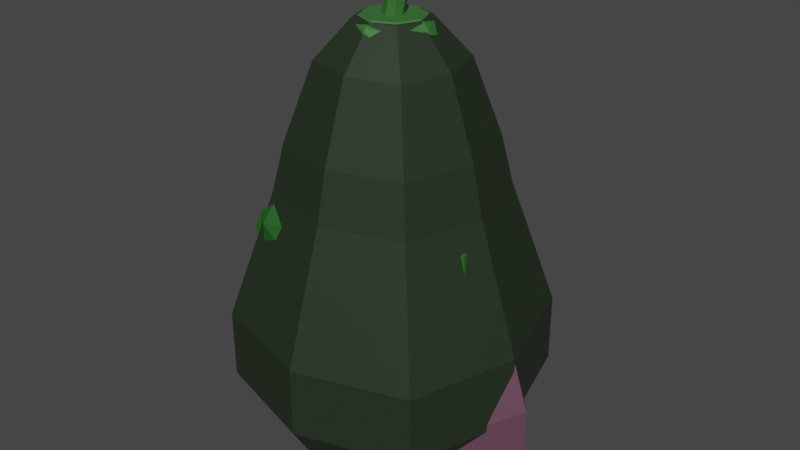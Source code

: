 # Source: Various_Veggies.blend  (saved by Blender 2.80.75; exported with 4.5.12 LTS)
import bpy
from mathutils import Matrix  # noqa: F401  (used for matrix-valued properties, if any)

bpy.ops.wm.read_factory_settings(use_empty=True)
scene = bpy.context.scene
scene.name = 'Scene'

# ---- collections
col_collection = bpy.data.collections.new('Collection'); scene.collection.children.link(col_collection)

# ---- materials (node trees are filled in below, after node groups)
mat_material_001 = bpy.data.materials.new('Material.001')
mat_material_001.use_transparent_shadow = False
mat_material_002 = bpy.data.materials.new('Material.002')
mat_material_002.use_transparent_shadow = False
mat_material_003 = bpy.data.materials.new('Material.003')
mat_material_003.use_transparent_shadow = False
mat_material_004 = bpy.data.materials.new('Material.004')
mat_material_004.use_transparent_shadow = False
mat_material_006 = bpy.data.materials.new('Material.006')
mat_material_006.use_transparent_shadow = False
mat_material_005 = bpy.data.materials.new('Material.005')
mat_material_005.use_transparent_shadow = False
mat_material_007 = bpy.data.materials.new('Material.007')
mat_material_007.use_transparent_shadow = False
mat_material_008 = bpy.data.materials.new('Material.008')
mat_material_008.use_transparent_shadow = False
mat_material_009 = bpy.data.materials.new('Material.009')
mat_material_009.use_transparent_shadow = False
mat_material_010 = bpy.data.materials.new('Material.010')
mat_material_010.use_transparent_shadow = False

# ---- material node trees
mat_material_001.use_nodes = True; mat_material_001.node_tree.nodes.clear()
_N = mat_material_001.node_tree.nodes; _L = mat_material_001.node_tree.links
n0 = _N.new('ShaderNodeOutputMaterial'); n0.name = 'Material Output'; n0.location = (300, 300)
n1 = _N.new('ShaderNodeBsdfPrincipled'); n1.name = 'Principled BSDF'; n1.location = (10, 300)
n1.distribution = 'GGX'
n1.subsurface_method = 'BURLEY'
n1.inputs[0].default_value = (0.1195, 0.05127, 0.08228, 1.0)
n1.inputs[3].default_value = 1.45
n1.inputs[27].default_value = (0.0, 0.0, 0.0, 1.0)
n1.inputs[28].default_value = 1.0
_L.new(n1.outputs[0], n0.inputs[0])
n0.is_active_output = True
mat_material_002.use_nodes = True; mat_material_002.node_tree.nodes.clear()
_N = mat_material_002.node_tree.nodes; _L = mat_material_002.node_tree.links
n0 = _N.new('ShaderNodeOutputMaterial'); n0.name = 'Material Output'; n0.location = (300, 300)
n1 = _N.new('ShaderNodeBsdfPrincipled'); n1.name = 'Principled BSDF'; n1.location = (10, 300)
n1.distribution = 'GGX'
n1.subsurface_method = 'BURLEY'
n1.inputs[0].default_value = (0.04137, 0.1626, 0.03514, 1.0)
n1.inputs[3].default_value = 1.45
n1.inputs[27].default_value = (0.0, 0.0, 0.0, 1.0)
n1.inputs[28].default_value = 1.0
_L.new(n1.outputs[0], n0.inputs[0])
n0.is_active_output = True
mat_material_003.use_nodes = True; mat_material_003.node_tree.nodes.clear()
_N = mat_material_003.node_tree.nodes; _L = mat_material_003.node_tree.links
n0 = _N.new('ShaderNodeOutputMaterial'); n0.name = 'Material Output'; n0.location = (300, 300)
n1 = _N.new('ShaderNodeBsdfPrincipled'); n1.name = 'Principled BSDF'; n1.location = (10, 300)
n1.distribution = 'GGX'
n1.subsurface_method = 'BURLEY'
n1.inputs[0].default_value = (0.8, 0.01197, 0.0, 1.0)
n1.inputs[3].default_value = 1.45
n1.inputs[27].default_value = (0.0, 0.0, 0.0, 1.0)
n1.inputs[28].default_value = 1.0
_L.new(n1.outputs[0], n0.inputs[0])
n0.is_active_output = True
mat_material_004.use_nodes = True; mat_material_004.node_tree.nodes.clear()
_N = mat_material_004.node_tree.nodes; _L = mat_material_004.node_tree.links
n0 = _N.new('ShaderNodeOutputMaterial'); n0.name = 'Material Output'; n0.location = (300, 300)
n1 = _N.new('ShaderNodeBsdfPrincipled'); n1.name = 'Principled BSDF'; n1.location = (10, 300)
n1.distribution = 'GGX'
n1.subsurface_method = 'BURLEY'
n1.inputs[0].default_value = (0.03137, 0.2203, 0.005286, 1.0)
n1.inputs[3].default_value = 1.45
n1.inputs[27].default_value = (0.0, 0.0, 0.0, 1.0)
n1.inputs[28].default_value = 1.0
_L.new(n1.outputs[0], n0.inputs[0])
n0.is_active_output = True
mat_material_006.use_nodes = True; mat_material_006.node_tree.nodes.clear()
_N = mat_material_006.node_tree.nodes; _L = mat_material_006.node_tree.links
n0 = _N.new('ShaderNodeOutputMaterial'); n0.name = 'Material Output'; n0.location = (300, 300)
n1 = _N.new('ShaderNodeBsdfPrincipled'); n1.name = 'Principled BSDF'; n1.location = (10, 300)
n1.distribution = 'GGX'
n1.subsurface_method = 'BURLEY'
n1.inputs[0].default_value = (0.8, 0.7567, 0.002134, 1.0)
n1.inputs[3].default_value = 1.45
n1.inputs[27].default_value = (0.0, 0.0, 0.0, 1.0)
n1.inputs[28].default_value = 1.0
_L.new(n1.outputs[0], n0.inputs[0])
n0.is_active_output = True
mat_material_005.use_nodes = True; mat_material_005.node_tree.nodes.clear()
_N = mat_material_005.node_tree.nodes; _L = mat_material_005.node_tree.links
n0 = _N.new('ShaderNodeOutputMaterial'); n0.name = 'Material Output'; n0.location = (300, 300)
n1 = _N.new('ShaderNodeBsdfPrincipled'); n1.name = 'Principled BSDF'; n1.location = (10, 300)
n1.distribution = 'GGX'
n1.subsurface_method = 'BURLEY'
n1.inputs[0].default_value = (0.03137, 0.2203, 0.005286, 1.0)
n1.inputs[3].default_value = 1.45
n1.inputs[27].default_value = (0.0, 0.0, 0.0, 1.0)
n1.inputs[28].default_value = 1.0
_L.new(n1.outputs[0], n0.inputs[0])
n0.is_active_output = True
mat_material_007.use_nodes = True; mat_material_007.node_tree.nodes.clear()
_N = mat_material_007.node_tree.nodes; _L = mat_material_007.node_tree.links
n0 = _N.new('ShaderNodeOutputMaterial'); n0.name = 'Material Output'; n0.location = (300, 300)
n1 = _N.new('ShaderNodeBsdfPrincipled'); n1.name = 'Principled BSDF'; n1.location = (10, 300)
n1.distribution = 'GGX'
n1.subsurface_method = 'BURLEY'
n1.inputs[0].default_value = (0.1217, 0.448, 0.02115, 1.0)
n1.inputs[3].default_value = 1.45
n1.inputs[27].default_value = (0.0, 0.0, 0.0, 1.0)
n1.inputs[28].default_value = 1.0
_L.new(n1.outputs[0], n0.inputs[0])
n0.is_active_output = True
mat_material_008.use_nodes = True; mat_material_008.node_tree.nodes.clear()
_N = mat_material_008.node_tree.nodes; _L = mat_material_008.node_tree.links
n0 = _N.new('ShaderNodeOutputMaterial'); n0.name = 'Material Output'; n0.location = (300, 300)
n1 = _N.new('ShaderNodeBsdfPrincipled'); n1.name = 'Principled BSDF'; n1.location = (10, 300)
n1.distribution = 'GGX'
n1.subsurface_method = 'BURLEY'
n1.inputs[0].default_value = (0.03137, 0.2203, 0.005286, 1.0)
n1.inputs[3].default_value = 1.45
n1.inputs[27].default_value = (0.0, 0.0, 0.0, 1.0)
n1.inputs[28].default_value = 1.0
_L.new(n1.outputs[0], n0.inputs[0])
n0.is_active_output = True
mat_material_009.use_nodes = True; mat_material_009.node_tree.nodes.clear()
_N = mat_material_009.node_tree.nodes; _L = mat_material_009.node_tree.links
n0 = _N.new('ShaderNodeOutputMaterial'); n0.name = 'Material Output'; n0.location = (300, 300)
n1 = _N.new('ShaderNodeBsdfPrincipled'); n1.name = 'Principled BSDF'; n1.location = (10, 300)
n1.distribution = 'GGX'
n1.subsurface_method = 'BURLEY'
n1.inputs[0].default_value = (0.02615, 0.1107, 0.0239, 1.0)
n1.inputs[2].default_value = 1.0
n1.inputs[3].default_value = 1.45
n1.inputs[13].default_value = 0.0
n1.inputs[27].default_value = (0.0, 0.0, 0.0, 1.0)
n1.inputs[28].default_value = 1.0
_L.new(n1.outputs[0], n0.inputs[0])
n0.is_active_output = True
mat_material_010.use_nodes = True; mat_material_010.node_tree.nodes.clear()
_N = mat_material_010.node_tree.nodes; _L = mat_material_010.node_tree.links
n0 = _N.new('ShaderNodeOutputMaterial'); n0.name = 'Material Output'; n0.location = (300, 300)
n1 = _N.new('ShaderNodeBsdfPrincipled'); n1.name = 'Principled BSDF'; n1.location = (10, 300)
n1.distribution = 'GGX'
n1.subsurface_method = 'BURLEY'
n1.inputs[0].default_value = (0.01759, 0.03106, 0.0151, 1.0)
n1.inputs[3].default_value = 1.45
n1.inputs[27].default_value = (0.0, 0.0, 0.0, 1.0)
n1.inputs[28].default_value = 1.0
_L.new(n1.outputs[0], n0.inputs[0])
n0.is_active_output = True

# ---- world
world_world = bpy.data.worlds.new('World'); scene.world = world_world
world_world.use_nodes = True; world_world.node_tree.nodes.clear()
_N = world_world.node_tree.nodes; _L = world_world.node_tree.links
n0 = _N.new('ShaderNodeOutputWorld'); n0.name = 'World Output'; n0.location = (300, 300)
n1 = _N.new('ShaderNodeBackground'); n1.name = 'Background'; n1.location = (10, 300)
n1.inputs[0].default_value = (0.05088, 0.05088, 0.05088, 1.0)
_L.new(n1.outputs[0], n0.inputs[0])
n0.is_active_output = True
world_world.color = (0.05088, 0.05088, 0.05088)
world_world.use_sun_shadow = False
world_world.sun_shadow_jitter_overblur = 0.0

# ---- meshes
me_cylinder = bpy.data.meshes.new('Cylinder')
me_cylinder.from_pydata([(0.7057, 0.4441, -1.175), (9.632e-09, 0.1225, 3.947), (1.033, 0.3085, -1.175), (0.0866, 0.0866, 3.947), (1.161, -1.776e-08, -1.175), (0.1225, -1.518e-08, 3.947), (1.033, -0.3085, -1.175), (0.0866, -0.0866, 3.947), (0.7057, -0.4441, -1.175), (-1.347e-08, -0.1225, 3.947), (0.1048, -0.2884, -1.175), (-0.0866, -0.0866, 3.947), (-0.01467, 8.534e-09, -1.175), (-0.1225, 4.14e-09, 3.947), (0.1048, 0.2884, -1.175), (-0.0866, 0.0866, 3.947), (-2.637e-09, 0.6461, 3.272), (0.4568, 0.4568, 3.457), (0.6461, -2.824e-08, 3.173), (0.4568, -0.4568, 3.457), (-5.912e-08, -0.6461, 3.158), (-0.4568, -0.4568, 3.457), (-0.6461, 7.704e-09, 3.253), (-0.4568, 0.4568, 3.457), (0.8819, 1.06, 0.1893), (1.669, -5.636e-08, 0.4771), (0.8819, -1.039, 0.1893), (-1.072e-07, -1.247, 0.1893), (-0.8819, -0.8819, 0.1893), (-1.247, 1.303e-08, 0.1893), (-0.8819, 0.8819, 0.1893), (1.842e-09, 1.247, 0.1893), (0.0, 1.0, 1.392), (0.7071, 0.7071, 0.9972), (1.027, -4.371e-08, 1.213), (0.7071, -0.7071, 1.016), (-8.742e-08, -1.0, 1.392), (-0.7071, -0.7071, 1.392), (-1.0, 1.192e-08, 1.392), (-0.7071, 0.7071, 1.392), (-1.225e-09, 0.8356, 2.562), (0.5909, 0.5909, 2.562), (0.8356, -3.653e-08, 2.562), (0.5909, -0.5909, 2.562), (-7.428e-08, -0.8356, 2.562), (-0.5909, -0.5909, 2.562), (-0.8356, 9.965e-09, 2.562), (-0.5909, 0.5909, 2.562), (1.082, 1.022, -0.4053), (1.859, -5.42e-08, -0.1175), (1.082, -1.013, -0.4053), (0.224, -1.214, -0.4053), (-0.6344, -0.8584, -0.4053), (-0.9899, 1.334e-08, -0.4053), (-0.6344, 0.8584, -0.4053), (0.224, 1.214, -0.4053), (0.3154, 0.3154, 3.875), (-1.127e-08, 0.446, 3.875), (-6.919e-09, 0.7449, 3.276), (0.446, -1.518e-08, 3.875), (0.3154, -0.3154, 3.875), (-4.589e-08, -0.446, 3.875), (-0.3154, -0.3154, 3.875), (-0.446, 4.14e-09, 3.875), (-0.3154, 0.3154, 3.875), (0.5267, 0.5267, 3.462), (0.7449, -3.109e-08, 3.178), (0.5267, -0.5267, 3.462), (-6.768e-08, -0.7449, 3.163), (-0.5267, -0.5267, 3.462), (-0.7449, 7.704e-09, 3.258), (-0.5267, 0.5267, 3.462), (0.2455, 0.2455, 3.947), (-4.864e-09, 0.3472, 3.947), (0.3472, -1.518e-08, 3.947), (0.2455, -0.2455, 3.947), (-3.521e-08, -0.3472, 3.947), (-0.2455, -0.2455, 3.947), (-0.3472, 4.14e-09, 3.947), (-0.2455, 0.2455, 3.947), (0.0866, 0.0866, 4.338), (9.632e-09, 0.1225, 4.338), (0.1225, -1.518e-08, 4.338), (0.0866, -0.0866, 4.338), (-1.347e-08, -0.1225, 4.338), (-0.0866, -0.0866, 4.338), (-0.1225, 4.14e-09, 4.338), (-0.0866, 0.0866, 4.338), (-0.08198, 4.14e-09, 4.142), (-0.04611, 0.0866, 4.142), (0.0405, -0.1225, 4.142), (-0.04611, -0.0866, 4.142), (0.163, -1.518e-08, 4.142), (0.1271, -0.0866, 4.142), (0.0405, 0.1225, 4.142), (0.1271, 0.0866, 4.142), (0.7246, 0.7157, -1.0), (1.231, 0.506, -1.0), (1.862, -3.128e-08, -0.7122), (1.231, -0.506, -1.0), (0.7246, -0.7157, -1.0), (-0.08447, -0.506, -1.0), (-0.2941, 8.534e-09, -1.0), (-0.08447, 0.506, -1.0), (0.5798, -1.838e-08, -1.274), (-9.935e-09, 3.071e-09, 4.408)], [], [(23, 22, 70, 71), (16, 23, 71, 58), (77, 78, 63, 62), (17, 16, 58, 65), (73, 72, 56, 57), (18, 17, 65, 66), (89, 88, 86, 87), (79, 73, 57, 64), (74, 75, 60, 59), (80, 81, 105), (47, 23, 16, 40), (46, 22, 23, 47), (45, 21, 22, 46), (44, 20, 21, 45), (43, 19, 20, 44), (42, 18, 19, 43), (41, 17, 18, 42), (40, 16, 17, 41), (55, 31, 24, 48), (48, 24, 25, 49), (49, 25, 26, 50), (50, 26, 27, 51), (51, 27, 28, 52), (52, 28, 29, 53), (53, 29, 30, 54), (54, 30, 31, 55), (31, 32, 33, 24), (24, 33, 25), (25, 35, 26), (26, 35, 36, 27), (27, 36, 37, 28), (28, 37, 38, 29), (29, 38, 39, 30), (30, 39, 32, 31), (32, 40, 41, 33), (33, 41, 42, 34), (34, 42, 43, 35), (35, 43, 44, 36), (36, 44, 45, 37), (37, 45, 46, 38), (38, 46, 47, 39), (39, 47, 40, 32), (103, 54, 55, 96), (102, 53, 54, 103), (101, 52, 53, 102), (100, 51, 52, 101), (99, 50, 51, 100), (98, 49, 50, 99), (97, 48, 49, 98), (96, 55, 48, 97), (58, 57, 56, 65), (65, 56, 59, 66), (66, 59, 60, 67), (67, 60, 61, 68), (68, 61, 62, 69), (69, 62, 63, 70), (70, 63, 64, 71), (71, 64, 57, 58), (75, 76, 61, 60), (22, 21, 69, 70), (72, 74, 59, 56), (78, 79, 64, 63), (21, 20, 68, 69), (20, 19, 67, 68), (76, 77, 62, 61), (19, 18, 66, 67), (1, 3, 72, 73), (3, 5, 74, 72), (5, 7, 75, 74), (7, 9, 76, 75), (9, 11, 77, 76), (11, 13, 78, 77), (13, 15, 79, 78), (15, 1, 73, 79), (91, 90, 84, 85), (93, 92, 82, 83), (95, 94, 81, 80), (94, 89, 87, 81), (88, 91, 85, 86), (90, 93, 83, 84), (92, 95, 80, 82), (5, 3, 95, 92), (9, 7, 93, 90), (13, 11, 91, 88), (1, 15, 89, 94), (3, 1, 94, 95), (7, 5, 92, 93), (11, 9, 90, 91), (15, 13, 88, 89), (2, 0, 96, 97), (4, 2, 97, 98), (6, 4, 98, 99), (8, 6, 99, 100), (10, 8, 100, 101), (12, 10, 101, 102), (14, 12, 102, 103), (0, 14, 103, 96), (35, 25, 34), (25, 33, 34), (0, 2, 104), (2, 4, 104), (4, 6, 104), (6, 8, 104), (8, 10, 104), (10, 12, 104), (12, 14, 104), (14, 0, 104), (81, 87, 105), (87, 86, 105), (86, 85, 105), (85, 84, 105), (84, 83, 105), (83, 82, 105), (82, 80, 105)])
me_cylinder.polygons.foreach_set('material_index', [1, 1, 1, 1, 1, 1, 1, 1, 1, 1, 0, 0, 0, 0, 0, 0, 0, 0, 0, 0, 0, 0, 0, 0, 0, 0, 0, 0, 0, 0, 0, 0, 0, 0, 0, 0, 0, 0, 0, 0, 0, 0, 0, 0, 0, 0, 0, 0, 0, 0, 1, 1, 1, 1, 1, 1, 1, 1, 1, 1, 1, 1, 1, 1, 1, 1, 1, 1, 1, 1, 1, 1, 1, 1, 1, 1, 1, 1, 1, 1, 1, 1, 1, 1, 1, 1, 1, 1, 1, 0, 0, 0, 0, 0, 0, 0, 0, 0, 0, 0, 0, 0, 0, 0, 0, 0, 0, 1, 1, 1, 1, 1, 1, 1])
_uv = me_cylinder.uv_layers.new(name='UVMap')
_uv.uv.foreach_set('vector', [0.125, 0.9576, 0.25, 0.9576, 0.25, 0.9576, 0.125, 0.9576, 0.0, 0.9576, 0.125, 0.9576, 0.125, 0.9576, 0.0, 0.9576, 0.08029, 0.08029, 0.01, 0.25, 0.01, 0.25, 0.08029, 0.08029, 0.875, 0.9576, 1.0, 0.9576, 1.0, 0.9576, 0.875, 0.9576, 0.25, 0.49, 0.4197, 0.4197, 0.4197, 0.4197, 0.25, 0.49, 0.75, 0.9576, 0.875, 0.9576, 0.875, 0.9576, 0.75, 0.9576, 0.1901, 0.3099, 0.1653, 0.25, 0.1653, 0.25, 0.1901, 0.3099, 0.08029, 0.4197, 0.25, 0.49, 0.25, 0.49, 0.08029, 0.4197, 0.49, 0.25, 0.4197, 0.08029, 0.4197, 0.08029, 0.49, 0.25, 0.3099, 0.3099, 0.25, 0.3347, 0.25, 0.25, 0.125, 0.8657, 0.125, 0.9576, 0.0, 0.9576, 0.0, 0.8657, 0.25, 0.8657, 0.25, 0.9576, 0.125, 0.9576, 0.125, 0.8657, 0.375, 0.8657, 0.375, 0.9576, 0.25, 0.9576, 0.25, 0.8657, 0.5, 0.8657, 0.5, 0.9576, 0.375, 0.9576, 0.375, 0.8657, 0.625, 0.8657, 0.625, 0.9576, 0.5, 0.9576, 0.5, 0.8657, 0.75, 0.8657, 0.75, 0.9576, 0.625, 0.9576, 0.625, 0.8657, 0.875, 0.8657, 0.875, 0.9576, 0.75, 0.9576, 0.75, 0.8657, 1.0, 0.8657, 1.0, 0.9576, 0.875, 0.9576, 0.875, 0.8657, 1.0, 0.5611, 1.0, 0.6221, 0.875, 0.6221, 0.875, 0.5611, 0.875, 0.5611, 0.875, 0.6221, 0.75, 0.6221, 0.75, 0.5611, 0.75, 0.5611, 0.75, 0.6221, 0.625, 0.6221, 0.625, 0.5611, 0.625, 0.5611, 0.625, 0.6221, 0.5, 0.6221, 0.5, 0.5611, 0.5, 0.5611, 0.5, 0.6221, 0.375, 0.6221, 0.375, 0.5611, 0.375, 0.5611, 0.375, 0.6221, 0.25, 0.6221, 0.25, 0.5611, 0.25, 0.5611, 0.25, 0.6221, 0.125, 0.6221, 0.125, 0.5611, 0.125, 0.5611, 0.125, 0.6221, 0.0, 0.6221, 0.0, 0.5611, 1.0, 0.6221, 1.0, 0.7455, 0.875, 0.7455, 0.875, 0.6221, 0.875, 0.6221, 0.875, 0.7455, 0.75, 0.6221, 0.75, 0.6221, 0.625, 0.7455, 0.625, 0.6221, 0.625, 0.6221, 0.625, 0.7455, 0.5, 0.7455, 0.5, 0.6221, 0.5, 0.6221, 0.5, 0.7455, 0.375, 0.7455, 0.375, 0.6221, 0.375, 0.6221, 0.375, 0.7455, 0.25, 0.7455, 0.25, 0.6221, 0.25, 0.6221, 0.25, 0.7455, 0.125, 0.7455, 0.125, 0.6221, 0.125, 0.6221, 0.125, 0.7455, 0.0, 0.7455, 0.0, 0.6221, 1.0, 0.7455, 1.0, 0.8657, 0.875, 0.8657, 0.875, 0.7455, 0.875, 0.7455, 0.875, 0.8657, 0.75, 0.8657, 0.75, 0.7455, 0.75, 0.7455, 0.75, 0.8657, 0.625, 0.8657, 0.625, 0.7455, 0.625, 0.7455, 0.625, 0.8657, 0.5, 0.8657, 0.5, 0.7455, 0.5, 0.7455, 0.5, 0.8657, 0.375, 0.8657, 0.375, 0.7455, 0.375, 0.7455, 0.375, 0.8657, 0.25, 0.8657, 0.25, 0.7455, 0.25, 0.7455, 0.25, 0.8657, 0.125, 0.8657, 0.125, 0.7455, 0.125, 0.7455, 0.125, 0.8657, 0.0, 0.8657, 0.0, 0.7455, 0.125, 0.5, 0.125, 0.5611, 0.0, 0.5611, 0.0, 0.5, 0.25, 0.5, 0.25, 0.5611, 0.125, 0.5611, 0.125, 0.5, 0.375, 0.5, 0.375, 0.5611, 0.25, 0.5611, 0.25, 0.5, 0.5, 0.5, 0.5, 0.5611, 0.375, 0.5611, 0.375, 0.5, 0.625, 0.5, 0.625, 0.5611, 0.5, 0.5611, 0.5, 0.5, 0.75, 0.5, 0.75, 0.5611, 0.625, 0.5611, 0.625, 0.5, 0.875, 0.5, 0.875, 0.5611, 0.75, 0.5611, 0.75, 0.5, 1.0, 0.5, 1.0, 0.5611, 0.875, 0.5611, 0.875, 0.5, 1.0, 0.9576, 1.0, 1.0, 0.875, 1.0, 0.875, 0.9576, 0.875, 0.9576, 0.875, 1.0, 0.75, 1.0, 0.75, 0.9576, 0.75, 0.9576, 0.75, 1.0, 0.625, 1.0, 0.625, 0.9576, 0.625, 0.9576, 0.625, 1.0, 0.5, 1.0, 0.5, 0.9576, 0.5, 0.9576, 0.5, 1.0, 0.375, 1.0, 0.375, 0.9576, 0.375, 0.9576, 0.375, 1.0, 0.25, 1.0, 0.25, 0.9576, 0.25, 0.9576, 0.25, 1.0, 0.125, 1.0, 0.125, 0.9576, 0.125, 0.9576, 0.125, 1.0, 0.0, 1.0, 0.0, 0.9576, 0.4197, 0.08029, 0.25, 0.01, 0.25, 0.01, 0.4197, 0.08029, 0.25, 0.9576, 0.375, 0.9576, 0.375, 0.9576, 0.25, 0.9576, 0.4197, 0.4197, 0.49, 0.25, 0.49, 0.25, 0.4197, 0.4197, 0.01, 0.25, 0.08029, 0.4197, 0.08029, 0.4197, 0.01, 0.25, 0.375, 0.9576, 0.5, 0.9576, 0.5, 0.9576, 0.375, 0.9576, 0.5, 0.9576, 0.625, 0.9576, 0.625, 0.9576, 0.5, 0.9576, 0.25, 0.01, 0.08029, 0.08029, 0.08029, 0.08029, 0.25, 0.01, 0.625, 0.9576, 0.75, 0.9576, 0.75, 0.9576, 0.625, 0.9576, 0.25, 0.3347, 0.3099, 0.3099, 0.4197, 0.4197, 0.25, 0.49, 0.3099, 0.3099, 0.3347, 0.25, 0.49, 0.25, 0.4197, 0.4197, 0.3347, 0.25, 0.3099, 0.1901, 0.4197, 0.08029, 0.49, 0.25, 0.3099, 0.1901, 0.25, 0.1653, 0.25, 0.01, 0.4197, 0.08029, 0.25, 0.1653, 0.1901, 0.1901, 0.08029, 0.08029, 0.25, 0.01, 0.1901, 0.1901, 0.1653, 0.25, 0.01, 0.25, 0.08029, 0.08029, 0.1653, 0.25, 0.1901, 0.3099, 0.08029, 0.4197, 0.01, 0.25, 0.1901, 0.3099, 0.25, 0.3347, 0.25, 0.49, 0.08029, 0.4197, 0.1901, 0.1901, 0.25, 0.1653, 0.25, 0.1653, 0.1901, 0.1901, 0.3099, 0.1901, 0.3347, 0.25, 0.3347, 0.25, 0.3099, 0.1901, 0.3099, 0.3099, 0.25, 0.3347, 0.25, 0.3347, 0.3099, 0.3099, 0.25, 0.3347, 0.1901, 0.3099, 0.1901, 0.3099, 0.25, 0.3347, 0.1653, 0.25, 0.1901, 0.1901, 0.1901, 0.1901, 0.1653, 0.25, 0.25, 0.1653, 0.3099, 0.1901, 0.3099, 0.1901, 0.25, 0.1653, 0.3347, 0.25, 0.3099, 0.3099, 0.3099, 0.3099, 0.3347, 0.25, 0.3347, 0.25, 0.3099, 0.3099, 0.3099, 0.3099, 0.3347, 0.25, 0.25, 0.1653, 0.3099, 0.1901, 0.3099, 0.1901, 0.25, 0.1653, 0.1653, 0.25, 0.1901, 0.1901, 0.1901, 0.1901, 0.1653, 0.25, 0.25, 0.3347, 0.1901, 0.3099, 0.1901, 0.3099, 0.25, 0.3347, 0.3099, 0.3099, 0.25, 0.3347, 0.25, 0.3347, 0.3099, 0.3099, 0.3099, 0.1901, 0.3347, 0.25, 0.3347, 0.25, 0.3099, 0.1901, 0.1901, 0.1901, 0.25, 0.1653, 0.25, 0.1653, 0.1901, 0.1901, 0.1901, 0.3099, 0.1653, 0.25, 0.1653, 0.25, 0.1901, 0.3099, 0.8625, 0.3534, 0.763, 0.3989, 0.75, 0.49, 0.9197, 0.4197, 0.9041, 0.25, 0.8625, 0.3534, 0.9197, 0.4197, 0.99, 0.25, 0.8625, 0.1466, 0.9041, 0.25, 0.99, 0.25, 0.9197, 0.08029, 0.763, 0.1011, 0.8625, 0.1466, 0.9197, 0.08029, 0.75, 0.01, 0.62, 0.1533, 0.763, 0.1011, 0.75, 0.01, 0.5803, 0.08029, 0.5875, 0.25, 0.62, 0.1533, 0.5803, 0.08029, 0.51, 0.25, 0.62, 0.3467, 0.5875, 0.25, 0.51, 0.25, 0.5803, 0.4197, 0.763, 0.3989, 0.62, 0.3467, 0.5803, 0.4197, 0.75, 0.49, 0.625, 0.7455, 0.75, 0.6221, 0.75, 0.7455, 0.75, 0.6221, 0.875, 0.7455, 0.75, 0.7455, 0.763, 0.3989, 0.8625, 0.3534, 0.7395, 0.25, 0.8625, 0.3534, 0.9041, 0.25, 0.7395, 0.25, 0.9041, 0.25, 0.8625, 0.1466, 0.7395, 0.25, 0.8625, 0.1466, 0.763, 0.1011, 0.7395, 0.25, 0.763, 0.1011, 0.62, 0.1533, 0.7395, 0.25, 0.62, 0.1533, 0.5875, 0.25, 0.7395, 0.25, 0.5875, 0.25, 0.62, 0.3467, 0.7395, 0.25, 0.62, 0.3467, 0.763, 0.3989, 0.7395, 0.25, 0.25, 0.3347, 0.1901, 0.3099, 0.25, 0.25, 0.1901, 0.3099, 0.1653, 0.25, 0.25, 0.25, 0.1653, 0.25, 0.1901, 0.1901, 0.25, 0.25, 0.1901, 0.1901, 0.25, 0.1653, 0.25, 0.25, 0.25, 0.1653, 0.3099, 0.1901, 0.25, 0.25, 0.3099, 0.1901, 0.3347, 0.25, 0.25, 0.25, 0.3347, 0.25, 0.3099, 0.3099, 0.25, 0.25])
me_cylinder.materials.append(mat_material_001)
me_cylinder.materials.append(mat_material_002)
me_cylinder.use_remesh_fix_poles = True
me_cylinder.use_remesh_preserve_attributes = False
me_cylinder.use_mirror_vertex_groups = False
me_cylinder.update()
me_cube_001 = bpy.data.meshes.new('Cube.001')
me_cube_001.from_pydata([(-0.5764, -0.5225, -1.0), (-0.5513, 0.5312, -1.0), (0.5306, -0.5381, -1.0), (0.5292, 0.5878, -1.0), (-0.768, 0.0, -0.768), (-0.9342, -0.8967, 0.0), (-0.9806, 0.8599, 0.0), (0.0, 0.768, -0.768), (0.8516, 1.006, 0.0), (0.768, 0.0, -0.768), (0.8583, -0.9049, 0.0), (0.0, -0.768, -0.768), (0.0005792, 0.1813, 2.007), (0.0, 0.0, -0.5026), (0.0, -1.015, 0.0), (1.015, 0.0, 0.0), (0.0, 1.015, 0.0), (-1.005, -5.163e-07, 0.0), (-0.6347, -0.319, -1.0), (-0.9086, -0.9506, 0.574), (-0.8689, 0.8386, -0.5001), (-0.3171, 0.6338, -1.0), (0.8325, 0.9276, -0.5), (0.6356, 0.3162, -1.0), (0.835, -0.8454, -0.5002), (0.3181, -0.6365, -1.0), (-0.5513, 0.2136, -1.0), (-0.9086, -0.8207, -0.5002), (-1.09, 0.8386, 0.5705), (0.3181, 0.6338, -1.0), (0.8325, 1.072, 0.5744), (0.6356, -0.319, -1.0), (0.835, -0.9364, 0.6066), (-0.3171, -0.6365, -1.0), (-0.0003881, -0.2263, 1.098), (0.0, 0.3691, 1.34), (0.2413, 0.0004176, 1.098), (-0.3901, 0.0, 1.296), (0.0, -0.3691, -0.7382), (0.0, 0.3691, -0.7382), (-0.3691, 0.0, -0.7382), (0.3691, 0.0, -0.7382), (-0.5847, -1.192, 0.0), (0.5847, -1.189, 0.0), (0.0, -0.9262, -0.4631), (0.0, -1.043, 0.496), (1.169, -0.6031, 0.0), (1.169, 0.608, 0.0), (0.9262, 0.0, -0.4631), (1.097, -0.002732, 0.4804), (0.5847, 1.207, 0.0), (-0.6292, 1.169, 0.0), (0.0, 0.9262, -0.4631), (-0.005894, 1.07, 0.4892), (-1.221, 0.5847, 0.0), (-1.169, -0.6191, 0.0), (-0.9262, 0.0, -0.4631), (-1.132, -0.007358, 0.4723), (-1.061, -0.6276, 0.6102), (-1.061, -0.5307, -0.5307), (-1.061, 0.5307, -0.5307), (-0.6723, 1.061, 0.6083), (-0.5307, 1.061, -0.5307), (0.5307, 1.061, -0.5307), (1.061, 0.6115, 0.6194), (1.061, 0.5307, -0.5307), (1.061, -0.5307, -0.5307), (0.5307, -1.124, 0.6072), (0.5307, -1.061, -0.5307), (-0.5307, -1.061, -0.5307), (0.3181, 0.3162, -1.0), (-0.3171, 0.3162, -1.0), (-0.3171, -0.319, -1.0), (-0.1696, 0.164, 1.098), (0.1636, 0.1667, 1.098), (0.1635, -0.1658, 1.098), (-0.1637, -0.1661, 1.098), (0.3181, -0.319, -1.0), (-0.5307, -1.136, 0.5998), (1.061, -0.5912, 0.6196), (0.5307, 1.168, 0.6073), (-1.216, 0.5307, 0.5908), (-0.5294, 0.5, 1.472), (-0.2493, 0.001453, 1.098), (0.0005379, 0.2371, 1.098), (0.5, 0.5117, 1.376), (0.3691, 0.0, 1.329), (0.5, -0.515, 1.295), (0.0, -0.3691, 1.35), (-0.5, -0.5144, 1.392), (-0.1299, 0.2368, 1.509), (-0.3797, 0.001185, 1.509), (-0.1308, -0.2266, 1.509), (0.1108, 0.0001495, 1.509), (-0.3, 0.1638, 1.509), (0.03322, 0.1664, 1.509), (0.0331, -0.1661, 1.509), (-0.2941, -0.1664, 1.509), (-0.1908, 0.0008181, 2.007), (-0.00013, -0.1737, 2.007), (0.185, 2.487e-05, 2.007), (-0.1297, 0.1253, 2.007), (0.1255, 0.1274, 2.007), (0.1254, -0.1273, 2.007), (-0.1252, -0.1275, 2.007), (0.1334, 0.1579, 2.297), (0.1331, -0.0003582, 2.308), (-0.03326, 0.0006115, 2.297), (0.1328, -0.1514, 2.297), (0.2941, -7.954e-05, 2.297), (0.01994, 0.1091, 2.297), (0.2423, 0.1109, 2.297), (0.2422, -0.111, 2.297), (0.02384, -0.1112, 2.297), (-0.7145, -0.7316, 1.184), (-0.9084, -0.9007, 1.008), (-0.7917, 0.6745, 1.169), (-1.005, 0.8385, 1.009), (0.6792, -0.744, 1.208), (0.8348, -0.9018, 1.028), (0.6696, 0.7917, 1.198), (0.8325, 1.016, 1.004), (-0.8124, -1.275e-05, 1.32), (-1.013, -0.001886, 1.059), (0.0, 0.5442, 1.357), (-0.001556, 0.8479, 1.05), (0.5421, -5.857e-06, 1.346), (0.9854, -0.0007147, 1.053), (0.0, -0.7949, 1.287), (0.0, -1.024, 0.8981), (-1.126, 0.511, 0.9675), (-0.8462, 0.5, 1.302), (0.5109, 1.091, 0.9888), (0.5, 0.8227, 1.225), (1.023, -0.5533, 0.9795), (0.7687, -0.5235, 1.265), (-0.511, -1.071, 0.9787), (-0.5, -0.8136, 1.357), (-1.022, -0.5762, 0.9831), (-0.7682, -0.5316, 1.224), (-0.606, 1.022, 0.981), (-0.55, 0.7681, 1.349), (1.022, 0.5625, 0.9946), (0.7685, 0.524, 1.349), (0.5112, -1.065, 0.9783), (0.5, -0.8108, 1.261)], [], [(28, 117, 140, 61), (30, 121, 142, 64), (32, 119, 144, 67), (89, 139, 114, 137), (77, 31, 2, 25), (141, 116, 131, 82), (88, 89, 137, 128), (73, 83, 91, 94), (58, 138, 123, 57), (72, 38, 11, 33), (71, 39, 13, 40), (70, 23, 9, 41), (69, 42, 5, 27), (68, 43, 14, 44), (87, 88, 128, 145), (66, 46, 10, 24), (65, 47, 15, 48), (67, 144, 129, 45), (63, 50, 8, 22), (62, 51, 16, 52), (143, 85, 86, 126), (60, 54, 6, 20), (59, 55, 17, 56), (124, 141, 82, 35), (55, 58, 57, 17), (5, 19, 58, 55), (78, 136, 115, 19), (18, 59, 56, 4), (0, 27, 59, 18), (27, 5, 55, 59), (26, 60, 20, 1), (4, 56, 60, 26), (56, 17, 54, 60), (51, 61, 53, 16), (6, 28, 61, 51), (135, 87, 145, 118), (21, 62, 52, 7), (1, 20, 62, 21), (20, 6, 51, 62), (29, 63, 22, 3), (7, 52, 63, 29), (52, 16, 50, 63), (47, 64, 49, 15), (8, 30, 64, 47), (37, 122, 139, 89), (23, 65, 48, 9), (3, 22, 65, 23), (22, 8, 47, 65), (31, 66, 24, 2), (9, 48, 66, 31), (48, 15, 46, 66), (43, 67, 45, 14), (10, 32, 67, 43), (120, 133, 85, 143), (25, 68, 44, 11), (2, 24, 68, 25), (24, 10, 43, 68), (33, 69, 27, 0), (11, 44, 69, 33), (44, 14, 42, 69), (39, 70, 41, 13), (7, 29, 70, 39), (29, 3, 23, 70), (26, 71, 40, 4), (1, 21, 71, 26), (21, 7, 39, 71), (18, 72, 33, 0), (4, 40, 72, 18), (40, 13, 38, 72), (36, 74, 95, 93), (53, 125, 132, 80), (81, 130, 117, 28), (126, 86, 87, 135), (80, 132, 121, 30), (61, 140, 125, 53), (79, 134, 119, 32), (49, 127, 134, 79), (75, 36, 93, 96), (45, 129, 136, 78), (83, 76, 97, 91), (57, 123, 130, 81), (38, 77, 25, 11), (13, 41, 77, 38), (41, 9, 31, 77), (42, 78, 19, 5), (14, 45, 78, 42), (46, 79, 32, 10), (15, 49, 79, 46), (64, 142, 127, 49), (50, 80, 30, 8), (16, 53, 80, 50), (133, 124, 35, 85), (54, 81, 28, 6), (17, 57, 81, 54), (82, 131, 122, 37), (83, 73, 82, 37), (73, 84, 35, 82), (74, 36, 86, 85), (84, 74, 85, 35), (36, 75, 87, 86), (75, 34, 88, 87), (76, 83, 37, 89), (34, 76, 89, 88), (94, 91, 98, 101), (93, 95, 102, 100), (96, 93, 100, 103), (91, 97, 104, 98), (76, 34, 92, 97), (34, 75, 96, 92), (74, 84, 90, 95), (84, 73, 94, 90), (98, 104, 113, 107), (12, 101, 110, 105), (102, 12, 105, 111), (99, 103, 112, 108), (97, 92, 99, 104), (92, 96, 103, 99), (95, 90, 12, 102), (90, 94, 101, 12), (111, 105, 106, 109), (105, 110, 107, 106), (109, 106, 108, 112), (106, 107, 113, 108), (103, 100, 109, 112), (100, 102, 111, 109), (101, 98, 107, 110), (104, 99, 108, 113), (131, 116, 117, 130), (133, 120, 121, 132), (135, 118, 119, 134), (137, 114, 115, 136), (139, 122, 123, 138), (141, 124, 125, 140), (143, 126, 127, 142), (145, 128, 129, 144), (122, 131, 130, 123), (124, 133, 132, 125), (126, 135, 134, 127), (128, 137, 136, 129), (114, 139, 138, 115), (116, 141, 140, 117), (120, 143, 142, 121), (118, 145, 144, 119), (19, 115, 138, 58)])
me_cube_001.polygons.foreach_set('material_index', [0, 0, 0, 0, 0, 0, 0, 1, 0, 0, 0, 0, 0, 0, 0, 0, 0, 0, 0, 0, 0, 0, 0, 0, 0, 0, 0, 0, 0, 0, 0, 0, 0, 0, 0, 0, 0, 0, 0, 0, 0, 0, 0, 0, 0, 0, 0, 0, 0, 0, 0, 0, 0, 0, 0, 0, 0, 0, 0, 0, 0, 0, 0, 0, 0, 0, 0, 0, 0, 1, 0, 0, 0, 0, 0, 0, 0, 1, 0, 1, 0, 0, 0, 0, 0, 0, 0, 0, 0, 0, 0, 0, 0, 0, 0, 0, 0, 0, 0, 0, 0, 0, 0, 1, 1, 1, 1, 1, 1, 1, 1, 1, 1, 1, 1, 1, 1, 1, 1, 1, 1, 1, 1, 1, 1, 1, 1, 0, 0, 0, 0, 0, 0, 0, 0, 0, 0, 0, 0, 0, 0, 0, 0, 0])
_uv = me_cube_001.uv_layers.new(name='UVMap')
_uv.uv.foreach_set('vector', [0.5625, 0.25, 0.6044, 0.25, 0.6022, 0.3125, 0.5625, 0.3125, 0.5625, 0.5, 0.6042, 0.5, 0.6023, 0.5625, 0.5625, 0.5625, 0.5625, 0.75, 0.6039, 0.75, 0.6022, 0.8125, 0.5625, 0.8125, 0.8125, 0.6875, 0.846, 0.6875, 0.8425, 0.7181, 0.8125, 0.7235, 0.3125, 0.6875, 0.375, 0.6875, 0.375, 0.75, 0.3125, 0.75, 0.8125, 0.529, 0.8454, 0.5353, 0.8488, 0.5625, 0.8125, 0.5625, 0.75, 0.6875, 0.8125, 0.6875, 0.8125, 0.7235, 0.75, 0.7288, 0.7801, 0.5952, 0.8048, 0.6252, 0.8048, 0.6252, 0.7801, 0.5952, 0.5625, 0.0625, 0.6021, 0.0625, 0.6092, 0.125, 0.5625, 0.125, 0.1875, 0.6875, 0.25, 0.6875, 0.25, 0.75, 0.1875, 0.75, 0.1875, 0.5625, 0.25, 0.5625, 0.25, 0.625, 0.1875, 0.625, 0.3125, 0.5625, 0.375, 0.5625, 0.375, 0.625, 0.3125, 0.625, 0.4375, 0.9375, 0.5, 0.9375, 0.5, 1.0, 0.4375, 1.0, 0.4375, 0.8125, 0.5, 0.8125, 0.5, 0.875, 0.4375, 0.875, 0.6875, 0.6875, 0.75, 0.6875, 0.75, 0.7288, 0.6875, 0.7233, 0.4375, 0.6875, 0.5, 0.6875, 0.5, 0.75, 0.4375, 0.75, 0.4375, 0.5625, 0.5, 0.5625, 0.5, 0.625, 0.4375, 0.625, 0.5625, 0.8125, 0.6022, 0.8125, 0.6031, 0.875, 0.5625, 0.875, 0.4375, 0.4375, 0.5, 0.4375, 0.5, 0.5, 0.4375, 0.5, 0.4375, 0.3125, 0.5, 0.3125, 0.5, 0.375, 0.4375, 0.375, 0.6539, 0.5625, 0.6875, 0.5625, 0.6875, 0.625, 0.6604, 0.625, 0.4375, 0.1875, 0.5, 0.1875, 0.5, 0.25, 0.4375, 0.25, 0.4375, 0.0625, 0.5, 0.0625, 0.5, 0.125, 0.4375, 0.125, 0.75, 0.5351, 0.8125, 0.529, 0.8125, 0.5625, 0.75, 0.5625, 0.5, 0.0625, 0.5625, 0.0625, 0.5625, 0.125, 0.5, 0.125, 0.5, 0.0, 0.5625, 0.0, 0.5625, 0.0625, 0.5, 0.0625, 0.5625, 0.9375, 0.6025, 0.9375, 0.6042, 1.0, 0.5625, 1.0, 0.375, 0.0625, 0.4375, 0.0625, 0.4375, 0.125, 0.375, 0.125, 0.375, 0.0, 0.4375, 0.0, 0.4375, 0.0625, 0.375, 0.0625, 0.4375, 0.0, 0.5, 0.0, 0.5, 0.0625, 0.4375, 0.0625, 0.375, 0.1875, 0.4375, 0.1875, 0.4375, 0.25, 0.375, 0.25, 0.375, 0.125, 0.4375, 0.125, 0.4375, 0.1875, 0.375, 0.1875, 0.4375, 0.125, 0.5, 0.125, 0.5, 0.1875, 0.4375, 0.1875, 0.5, 0.3125, 0.5625, 0.3125, 0.5625, 0.375, 0.5, 0.375, 0.5, 0.25, 0.5625, 0.25, 0.5625, 0.3125, 0.5, 0.3125, 0.6539, 0.6875, 0.6875, 0.6875, 0.6875, 0.7233, 0.6593, 0.7199, 0.375, 0.3125, 0.4375, 0.3125, 0.4375, 0.375, 0.375, 0.375, 0.375, 0.25, 0.4375, 0.25, 0.4375, 0.3125, 0.375, 0.3125, 0.4375, 0.25, 0.5, 0.25, 0.5, 0.3125, 0.4375, 0.3125, 0.375, 0.4375, 0.4375, 0.4375, 0.4375, 0.5, 0.375, 0.5, 0.375, 0.375, 0.4375, 0.375, 0.4375, 0.4375, 0.375, 0.4375, 0.4375, 0.375, 0.5, 0.375, 0.5, 0.4375, 0.4375, 0.4375, 0.5, 0.5625, 0.5625, 0.5625, 0.5625, 0.625, 0.5, 0.625, 0.5, 0.5, 0.5625, 0.5, 0.5625, 0.5625, 0.5, 0.5625, 0.8125, 0.625, 0.84, 0.625, 0.846, 0.6875, 0.8125, 0.6875, 0.375, 0.5625, 0.4375, 0.5625, 0.4375, 0.625, 0.375, 0.625, 0.375, 0.5, 0.4375, 0.5, 0.4375, 0.5625, 0.375, 0.5625, 0.4375, 0.5, 0.5, 0.5, 0.5, 0.5625, 0.4375, 0.5625, 0.375, 0.6875, 0.4375, 0.6875, 0.4375, 0.75, 0.375, 0.75, 0.375, 0.625, 0.4375, 0.625, 0.4375, 0.6875, 0.375, 0.6875, 0.4375, 0.625, 0.5, 0.625, 0.5, 0.6875, 0.4375, 0.6875, 0.5, 0.8125, 0.5625, 0.8125, 0.5625, 0.875, 0.5, 0.875, 0.5, 0.75, 0.5625, 0.75, 0.5625, 0.8125, 0.5, 0.8125, 0.6608, 0.5284, 0.6875, 0.5263, 0.6875, 0.5625, 0.6539, 0.5625, 0.375, 0.8125, 0.4375, 0.8125, 0.4375, 0.875, 0.375, 0.875, 0.375, 0.75, 0.4375, 0.75, 0.4375, 0.8125, 0.375, 0.8125, 0.4375, 0.75, 0.5, 0.75, 0.5, 0.8125, 0.4375, 0.8125, 0.375, 0.9375, 0.4375, 0.9375, 0.4375, 1.0, 0.375, 1.0, 0.375, 0.875, 0.4375, 0.875, 0.4375, 0.9375, 0.375, 0.9375, 0.4375, 0.875, 0.5, 0.875, 0.5, 0.9375, 0.4375, 0.9375, 0.25, 0.5625, 0.3125, 0.5625, 0.3125, 0.625, 0.25, 0.625, 0.25, 0.5, 0.3125, 0.5, 0.3125, 0.5625, 0.25, 0.5625, 0.3125, 0.5, 0.375, 0.5, 0.375, 0.5625, 0.3125, 0.5625, 0.125, 0.5625, 0.1875, 0.5625, 0.1875, 0.625, 0.125, 0.625, 0.125, 0.5, 0.1875, 0.5, 0.1875, 0.5625, 0.125, 0.5625, 0.1875, 0.5, 0.25, 0.5, 0.25, 0.5625, 0.1875, 0.5625, 0.125, 0.6875, 0.1875, 0.6875, 0.1875, 0.75, 0.125, 0.75, 0.125, 0.625, 0.1875, 0.625, 0.1875, 0.6875, 0.125, 0.6875, 0.1875, 0.625, 0.25, 0.625, 0.25, 0.6875, 0.1875, 0.6875, 0.6967, 0.6254, 0.7202, 0.595, 0.7202, 0.595, 0.6967, 0.6254, 0.5625, 0.375, 0.6085, 0.375, 0.6028, 0.4375, 0.5625, 0.4375, 0.5625, 0.1875, 0.6026, 0.1875, 0.6044, 0.25, 0.5625, 0.25, 0.6604, 0.625, 0.6875, 0.625, 0.6875, 0.6875, 0.6539, 0.6875, 0.5625, 0.4375, 0.6028, 0.4375, 0.6042, 0.5, 0.5625, 0.5, 0.5625, 0.3125, 0.6022, 0.3125, 0.6085, 0.375, 0.5625, 0.375, 0.5625, 0.6875, 0.6017, 0.6875, 0.6039, 0.75, 0.5625, 0.75, 0.5625, 0.625, 0.6089, 0.625, 0.6017, 0.6875, 0.5625, 0.6875, 0.7202, 0.6549, 0.6967, 0.6254, 0.6967, 0.6254, 0.7202, 0.6549, 0.5625, 0.875, 0.6031, 0.875, 0.6025, 0.9375, 0.5625, 0.9375, 0.8048, 0.6252, 0.7798, 0.655, 0.7798, 0.655, 0.8048, 0.6252, 0.5625, 0.125, 0.6092, 0.125, 0.6026, 0.1875, 0.5625, 0.1875, 0.25, 0.6875, 0.3125, 0.6875, 0.3125, 0.75, 0.25, 0.75, 0.25, 0.625, 0.3125, 0.625, 0.3125, 0.6875, 0.25, 0.6875, 0.3125, 0.625, 0.375, 0.625, 0.375, 0.6875, 0.3125, 0.6875, 0.5, 0.9375, 0.5625, 0.9375, 0.5625, 1.0, 0.5, 1.0, 0.5, 0.875, 0.5625, 0.875, 0.5625, 0.9375, 0.5, 0.9375, 0.5, 0.6875, 0.5625, 0.6875, 0.5625, 0.75, 0.5, 0.75, 0.5, 0.625, 0.5625, 0.625, 0.5625, 0.6875, 0.5, 0.6875, 0.5625, 0.5625, 0.6023, 0.5625, 0.6089, 0.625, 0.5625, 0.625, 0.5, 0.4375, 0.5625, 0.4375, 0.5625, 0.5, 0.5, 0.5, 0.5, 0.375, 0.5625, 0.375, 0.5625, 0.4375, 0.5, 0.4375, 0.6875, 0.5263, 0.75, 0.5351, 0.75, 0.5625, 0.6875, 0.5625, 0.5, 0.1875, 0.5625, 0.1875, 0.5625, 0.25, 0.5, 0.25, 0.5, 0.125, 0.5625, 0.125, 0.5625, 0.1875, 0.5, 0.1875, 0.8125, 0.5625, 0.8488, 0.5625, 0.84, 0.625, 0.8125, 0.625, 0.8048, 0.6252, 0.7801, 0.5952, 0.8125, 0.5625, 0.8125, 0.625, 0.7801, 0.5952, 0.7493, 0.5728, 0.75, 0.5625, 0.8125, 0.5625, 0.7202, 0.595, 0.6967, 0.6254, 0.6875, 0.625, 0.6875, 0.5625, 0.7493, 0.5728, 0.7202, 0.595, 0.6875, 0.5625, 0.75, 0.5625, 0.6967, 0.6254, 0.7202, 0.6549, 0.6875, 0.6875, 0.6875, 0.625, 0.7202, 0.6549, 0.7507, 0.6751, 0.75, 0.6875, 0.6875, 0.6875, 0.7798, 0.655, 0.8048, 0.6252, 0.8125, 0.625, 0.8125, 0.6875, 0.7507, 0.6751, 0.7798, 0.655, 0.8125, 0.6875, 0.75, 0.6875, 0.7801, 0.5952, 0.8048, 0.6252, 0.8048, 0.6252, 0.7801, 0.5952, 0.6967, 0.6254, 0.7202, 0.595, 0.7202, 0.595, 0.6967, 0.6254, 0.7202, 0.6549, 0.6967, 0.6254, 0.6967, 0.6254, 0.7202, 0.6549, 0.8048, 0.6252, 0.7798, 0.655, 0.7798, 0.655, 0.8048, 0.6252, 0.7798, 0.655, 0.7507, 0.6751, 0.7507, 0.6751, 0.7798, 0.655, 0.7507, 0.6751, 0.7202, 0.6549, 0.7202, 0.6549, 0.7507, 0.6751, 0.7202, 0.595, 0.7493, 0.5728, 0.7493, 0.5728, 0.7202, 0.595, 0.7493, 0.5728, 0.7801, 0.5952, 0.7801, 0.5952, 0.7493, 0.5728, 0.8048, 0.6252, 0.7798, 0.655, 0.7798, 0.655, 0.8048, 0.6252, 0.7493, 0.5728, 0.7801, 0.5952, 0.7801, 0.5952, 0.7493, 0.5728, 0.7202, 0.595, 0.7493, 0.5728, 0.7493, 0.5728, 0.7202, 0.595, 0.7507, 0.6751, 0.7202, 0.6549, 0.7202, 0.6549, 0.7507, 0.6751, 0.7798, 0.655, 0.7507, 0.6751, 0.7507, 0.6751, 0.7798, 0.655, 0.7507, 0.6751, 0.7202, 0.6549, 0.7202, 0.6549, 0.7507, 0.6751, 0.7202, 0.595, 0.7493, 0.5728, 0.7493, 0.5728, 0.7202, 0.595, 0.7493, 0.5728, 0.7801, 0.5952, 0.7801, 0.5952, 0.7493, 0.5728, 0.7202, 0.595, 0.7493, 0.5728, 0.75, 0.625, 0.6967, 0.6254, 0.7493, 0.5728, 0.7801, 0.5952, 0.8048, 0.6252, 0.75, 0.625, 0.6967, 0.6254, 0.75, 0.625, 0.7507, 0.6751, 0.7202, 0.6549, 0.75, 0.625, 0.8048, 0.6252, 0.7798, 0.655, 0.7507, 0.6751, 0.7202, 0.6549, 0.6967, 0.6254, 0.6967, 0.6254, 0.7202, 0.6549, 0.6967, 0.6254, 0.7202, 0.595, 0.7202, 0.595, 0.6967, 0.6254, 0.7801, 0.5952, 0.8048, 0.6252, 0.8048, 0.6252, 0.7801, 0.5952, 0.7798, 0.655, 0.7507, 0.6751, 0.7507, 0.6751, 0.7798, 0.655, 0.8488, 0.5625, 0.8454, 0.5353, 0.875, 0.507, 0.875, 0.5625, 0.6875, 0.5263, 0.6608, 0.5284, 0.6282, 0.5, 0.6875, 0.5, 0.6539, 0.6875, 0.6593, 0.7199, 0.6039, 0.75, 0.6017, 0.6875, 0.8125, 0.7235, 0.8425, 0.7181, 0.8715, 0.75, 0.8125, 0.75, 0.846, 0.6875, 0.84, 0.625, 0.875, 0.631, 0.875, 0.6875, 0.8125, 0.529, 0.75, 0.5351, 0.755, 0.5, 0.8125, 0.5, 0.6539, 0.5625, 0.6604, 0.625, 0.6089, 0.625, 0.6023, 0.5625, 0.6875, 0.7233, 0.75, 0.7288, 0.75, 0.75, 0.6899, 0.75, 0.84, 0.625, 0.8488, 0.5625, 0.875, 0.5625, 0.875, 0.6173, 0.75, 0.5351, 0.6875, 0.5263, 0.6875, 0.5, 0.744, 0.5, 0.6604, 0.625, 0.6539, 0.6875, 0.6017, 0.6875, 0.6089, 0.625, 0.75, 0.7288, 0.8125, 0.7235, 0.8101, 0.75, 0.75, 0.75, 0.8425, 0.7181, 0.846, 0.6875, 0.875, 0.6886, 0.875, 0.75, 0.8454, 0.5353, 0.8125, 0.529, 0.8143, 0.5, 0.875, 0.5, 0.6608, 0.5284, 0.6539, 0.5625, 0.6023, 0.5625, 0.6042, 0.5, 0.6593, 0.7199, 0.6875, 0.7233, 0.6875, 0.75, 0.6314, 0.75, 0.5625, 0.0, 0.6042, 0.0, 0.6021, 0.0625, 0.5625, 0.0625])
me_cube_001.materials.append(mat_material_003)
me_cube_001.materials.append(mat_material_004)
me_cube_001.use_remesh_fix_poles = True
me_cube_001.use_remesh_preserve_attributes = False
me_cube_001.use_mirror_vertex_groups = False
me_cube_001.update()
me_cube_002 = bpy.data.meshes.new('Cube.002')
me_cube_002.from_pydata([(-0.5764, -0.5225, -1.0), (-0.5513, 0.5312, -1.0), (0.5306, -0.5381, -1.0), (0.5292, 0.5878, -1.0), (-0.768, 0.0, -0.768), (-0.9342, -0.8967, 0.0), (-0.9806, 0.8599, 0.0), (0.0, 0.768, -0.768), (0.8516, 1.006, 0.0), (0.768, 0.0, -0.768), (0.8583, -0.9049, 0.0), (0.0, -0.768, -0.768), (0.0005792, 0.1813, 2.007), (0.0, 0.0, -0.5026), (0.0, -1.015, 0.0), (1.015, 0.0, 0.0), (0.0, 1.015, 0.0), (-1.005, -5.163e-07, 0.0), (-0.6347, -0.319, -1.0), (-0.9086, -0.9506, 0.574), (-0.8689, 0.8386, -0.5001), (-0.3171, 0.6338, -1.0), (0.8325, 0.9276, -0.5), (0.6356, 0.3162, -1.0), (0.835, -0.8454, -0.5002), (0.3181, -0.6365, -1.0), (-0.5513, 0.2136, -1.0), (-0.9086, -0.8207, -0.5002), (-1.09, 0.8386, 0.5705), (0.3181, 0.6338, -1.0), (0.8325, 1.072, 0.5744), (0.6356, -0.319, -1.0), (0.835, -0.9364, 0.6066), (-0.3171, -0.6365, -1.0), (-0.0003881, -0.2263, 1.098), (0.0, 0.3691, 1.34), (0.2413, 0.0004176, 1.098), (-0.3901, 0.0, 1.296), (0.0, -0.3691, -0.7382), (0.0, 0.3691, -0.7382), (-0.3691, 0.0, -0.7382), (0.3691, 0.0, -0.7382), (-0.5847, -1.192, 0.0), (0.5847, -1.189, 0.0), (0.0, -0.9262, -0.4631), (0.0, -1.043, 0.496), (1.169, -0.6031, 0.0), (1.169, 0.608, 0.0), (0.9262, 0.0, -0.4631), (1.097, -0.002732, 0.4804), (0.5847, 1.207, 0.0), (-0.6292, 1.169, 0.0), (0.0, 0.9262, -0.4631), (-0.005894, 1.07, 0.4892), (-1.221, 0.5847, 0.0), (-1.169, -0.6191, 0.0), (-0.9262, 0.0, -0.4631), (-1.132, -0.007358, 0.4723), (-1.061, -0.6276, 0.6102), (-1.061, -0.5307, -0.5307), (-1.061, 0.5307, -0.5307), (-0.6723, 1.061, 0.6083), (-0.5307, 1.061, -0.5307), (0.5307, 1.061, -0.5307), (1.061, 0.6115, 0.6194), (1.061, 0.5307, -0.5307), (1.061, -0.5307, -0.5307), (0.5307, -1.124, 0.6072), (0.5307, -1.061, -0.5307), (-0.5307, -1.061, -0.5307), (0.3181, 0.3162, -1.0), (-0.3171, 0.3162, -1.0), (-0.3171, -0.319, -1.0), (-0.1696, 0.164, 1.098), (0.1636, 0.1667, 1.098), (0.1635, -0.1658, 1.098), (-0.1637, -0.1661, 1.098), (0.3181, -0.319, -1.0), (-0.5307, -1.136, 0.5998), (1.061, -0.5912, 0.6196), (0.5307, 1.168, 0.6073), (-1.216, 0.5307, 0.5908), (-0.5294, 0.5, 1.472), (-0.2493, 0.001453, 1.098), (0.0005379, 0.2371, 1.098), (0.5, 0.5117, 1.376), (0.3691, 0.0, 1.329), (0.5, -0.515, 1.295), (0.0, -0.3691, 1.35), (-0.5, -0.5144, 1.392), (-0.1299, 0.2368, 1.509), (-0.3797, 0.001185, 1.509), (-0.1308, -0.2266, 1.509), (0.1108, 0.0001495, 1.509), (-0.3, 0.1638, 1.509), (0.03322, 0.1664, 1.509), (0.0331, -0.1661, 1.509), (-0.2941, -0.1664, 1.509), (-0.1908, 0.0008181, 2.007), (-0.00013, -0.1737, 2.007), (0.185, 2.487e-05, 2.007), (-0.1297, 0.1253, 2.007), (0.1255, 0.1274, 2.007), (0.1254, -0.1273, 2.007), (-0.1252, -0.1275, 2.007), (0.1334, 0.1579, 2.297), (0.1331, -0.0003582, 2.308), (-0.03326, 0.0006115, 2.297), (0.1328, -0.1514, 2.297), (0.2941, -7.954e-05, 2.297), (0.01994, 0.1091, 2.297), (0.2423, 0.1109, 2.297), (0.2422, -0.111, 2.297), (0.02384, -0.1112, 2.297), (-0.7145, -0.7316, 1.184), (-0.9084, -0.9007, 1.008), (-0.7917, 0.6745, 1.169), (-1.005, 0.8385, 1.009), (0.6792, -0.744, 1.208), (0.8348, -0.9018, 1.028), (0.6696, 0.7917, 1.198), (0.8325, 1.016, 1.004), (-0.8124, -1.275e-05, 1.32), (-1.013, -0.001886, 1.059), (0.0, 0.5442, 1.357), (-0.001556, 0.8479, 1.05), (0.5421, -5.857e-06, 1.346), (0.9854, -0.0007147, 1.053), (0.0, -0.7949, 1.287), (0.0, -1.024, 0.8981), (-1.126, 0.511, 0.9675), (-0.8462, 0.5, 1.302), (0.5109, 1.091, 0.9888), (0.5, 0.8227, 1.225), (1.023, -0.5533, 0.9795), (0.7687, -0.5235, 1.265), (-0.511, -1.071, 0.9787), (-0.5, -0.8136, 1.357), (-1.022, -0.5762, 0.9831), (-0.7682, -0.5316, 1.224), (-0.606, 1.022, 0.981), (-0.55, 0.7681, 1.349), (1.022, 0.5625, 0.9946), (0.7685, 0.524, 1.349), (0.5112, -1.065, 0.9783), (0.5, -0.8108, 1.261)], [], [(28, 117, 140, 61), (30, 121, 142, 64), (32, 119, 144, 67), (89, 139, 114, 137), (77, 31, 2, 25), (141, 116, 131, 82), (88, 89, 137, 128), (73, 83, 91, 94), (58, 138, 123, 57), (72, 38, 11, 33), (71, 39, 13, 40), (70, 23, 9, 41), (69, 42, 5, 27), (68, 43, 14, 44), (87, 88, 128, 145), (66, 46, 10, 24), (65, 47, 15, 48), (67, 144, 129, 45), (63, 50, 8, 22), (62, 51, 16, 52), (143, 85, 86, 126), (60, 54, 6, 20), (59, 55, 17, 56), (124, 141, 82, 35), (55, 58, 57, 17), (5, 19, 58, 55), (78, 136, 115, 19), (18, 59, 56, 4), (0, 27, 59, 18), (27, 5, 55, 59), (26, 60, 20, 1), (4, 56, 60, 26), (56, 17, 54, 60), (51, 61, 53, 16), (6, 28, 61, 51), (135, 87, 145, 118), (21, 62, 52, 7), (1, 20, 62, 21), (20, 6, 51, 62), (29, 63, 22, 3), (7, 52, 63, 29), (52, 16, 50, 63), (47, 64, 49, 15), (8, 30, 64, 47), (37, 122, 139, 89), (23, 65, 48, 9), (3, 22, 65, 23), (22, 8, 47, 65), (31, 66, 24, 2), (9, 48, 66, 31), (48, 15, 46, 66), (43, 67, 45, 14), (10, 32, 67, 43), (120, 133, 85, 143), (25, 68, 44, 11), (2, 24, 68, 25), (24, 10, 43, 68), (33, 69, 27, 0), (11, 44, 69, 33), (44, 14, 42, 69), (39, 70, 41, 13), (7, 29, 70, 39), (29, 3, 23, 70), (26, 71, 40, 4), (1, 21, 71, 26), (21, 7, 39, 71), (18, 72, 33, 0), (4, 40, 72, 18), (40, 13, 38, 72), (36, 74, 95, 93), (53, 125, 132, 80), (81, 130, 117, 28), (126, 86, 87, 135), (80, 132, 121, 30), (61, 140, 125, 53), (79, 134, 119, 32), (49, 127, 134, 79), (75, 36, 93, 96), (45, 129, 136, 78), (83, 76, 97, 91), (57, 123, 130, 81), (38, 77, 25, 11), (13, 41, 77, 38), (41, 9, 31, 77), (42, 78, 19, 5), (14, 45, 78, 42), (46, 79, 32, 10), (15, 49, 79, 46), (64, 142, 127, 49), (50, 80, 30, 8), (16, 53, 80, 50), (133, 124, 35, 85), (54, 81, 28, 6), (17, 57, 81, 54), (82, 131, 122, 37), (83, 73, 82, 37), (73, 84, 35, 82), (74, 36, 86, 85), (84, 74, 85, 35), (36, 75, 87, 86), (75, 34, 88, 87), (76, 83, 37, 89), (34, 76, 89, 88), (94, 91, 98, 101), (93, 95, 102, 100), (96, 93, 100, 103), (91, 97, 104, 98), (76, 34, 92, 97), (34, 75, 96, 92), (74, 84, 90, 95), (84, 73, 94, 90), (98, 104, 113, 107), (12, 101, 110, 105), (102, 12, 105, 111), (99, 103, 112, 108), (97, 92, 99, 104), (92, 96, 103, 99), (95, 90, 12, 102), (90, 94, 101, 12), (111, 105, 106, 109), (105, 110, 107, 106), (109, 106, 108, 112), (106, 107, 113, 108), (103, 100, 109, 112), (100, 102, 111, 109), (101, 98, 107, 110), (104, 99, 108, 113), (131, 116, 117, 130), (133, 120, 121, 132), (135, 118, 119, 134), (137, 114, 115, 136), (139, 122, 123, 138), (141, 124, 125, 140), (143, 126, 127, 142), (145, 128, 129, 144), (122, 131, 130, 123), (124, 133, 132, 125), (126, 135, 134, 127), (128, 137, 136, 129), (114, 139, 138, 115), (116, 141, 140, 117), (120, 143, 142, 121), (118, 145, 144, 119), (19, 115, 138, 58)])
me_cube_002.polygons.foreach_set('material_index', [0, 0, 0, 0, 0, 0, 0, 1, 0, 0, 0, 0, 0, 0, 0, 0, 0, 0, 0, 0, 0, 0, 0, 0, 0, 0, 0, 0, 0, 0, 0, 0, 0, 0, 0, 0, 0, 0, 0, 0, 0, 0, 0, 0, 0, 0, 0, 0, 0, 0, 0, 0, 0, 0, 0, 0, 0, 0, 0, 0, 0, 0, 0, 0, 0, 0, 0, 0, 0, 1, 0, 0, 0, 0, 0, 0, 0, 1, 0, 1, 0, 0, 0, 0, 0, 0, 0, 0, 0, 0, 0, 0, 0, 0, 0, 0, 0, 0, 0, 0, 0, 0, 0, 1, 1, 1, 1, 1, 1, 1, 1, 1, 1, 1, 1, 1, 1, 1, 1, 1, 1, 1, 1, 1, 1, 1, 1, 0, 0, 0, 0, 0, 0, 0, 0, 0, 0, 0, 0, 0, 0, 0, 0, 0])
_uv = me_cube_002.uv_layers.new(name='UVMap')
_uv.uv.foreach_set('vector', [0.5625, 0.25, 0.6044, 0.25, 0.6022, 0.3125, 0.5625, 0.3125, 0.5625, 0.5, 0.6042, 0.5, 0.6023, 0.5625, 0.5625, 0.5625, 0.5625, 0.75, 0.6039, 0.75, 0.6022, 0.8125, 0.5625, 0.8125, 0.8125, 0.6875, 0.846, 0.6875, 0.8425, 0.7181, 0.8125, 0.7235, 0.3125, 0.6875, 0.375, 0.6875, 0.375, 0.75, 0.3125, 0.75, 0.8125, 0.529, 0.8454, 0.5353, 0.8488, 0.5625, 0.8125, 0.5625, 0.75, 0.6875, 0.8125, 0.6875, 0.8125, 0.7235, 0.75, 0.7288, 0.7801, 0.5952, 0.8048, 0.6252, 0.8048, 0.6252, 0.7801, 0.5952, 0.5625, 0.0625, 0.6021, 0.0625, 0.6092, 0.125, 0.5625, 0.125, 0.1875, 0.6875, 0.25, 0.6875, 0.25, 0.75, 0.1875, 0.75, 0.1875, 0.5625, 0.25, 0.5625, 0.25, 0.625, 0.1875, 0.625, 0.3125, 0.5625, 0.375, 0.5625, 0.375, 0.625, 0.3125, 0.625, 0.4375, 0.9375, 0.5, 0.9375, 0.5, 1.0, 0.4375, 1.0, 0.4375, 0.8125, 0.5, 0.8125, 0.5, 0.875, 0.4375, 0.875, 0.6875, 0.6875, 0.75, 0.6875, 0.75, 0.7288, 0.6875, 0.7233, 0.4375, 0.6875, 0.5, 0.6875, 0.5, 0.75, 0.4375, 0.75, 0.4375, 0.5625, 0.5, 0.5625, 0.5, 0.625, 0.4375, 0.625, 0.5625, 0.8125, 0.6022, 0.8125, 0.6031, 0.875, 0.5625, 0.875, 0.4375, 0.4375, 0.5, 0.4375, 0.5, 0.5, 0.4375, 0.5, 0.4375, 0.3125, 0.5, 0.3125, 0.5, 0.375, 0.4375, 0.375, 0.6539, 0.5625, 0.6875, 0.5625, 0.6875, 0.625, 0.6604, 0.625, 0.4375, 0.1875, 0.5, 0.1875, 0.5, 0.25, 0.4375, 0.25, 0.4375, 0.0625, 0.5, 0.0625, 0.5, 0.125, 0.4375, 0.125, 0.75, 0.5351, 0.8125, 0.529, 0.8125, 0.5625, 0.75, 0.5625, 0.5, 0.0625, 0.5625, 0.0625, 0.5625, 0.125, 0.5, 0.125, 0.5, 0.0, 0.5625, 0.0, 0.5625, 0.0625, 0.5, 0.0625, 0.5625, 0.9375, 0.6025, 0.9375, 0.6042, 1.0, 0.5625, 1.0, 0.375, 0.0625, 0.4375, 0.0625, 0.4375, 0.125, 0.375, 0.125, 0.375, 0.0, 0.4375, 0.0, 0.4375, 0.0625, 0.375, 0.0625, 0.4375, 0.0, 0.5, 0.0, 0.5, 0.0625, 0.4375, 0.0625, 0.375, 0.1875, 0.4375, 0.1875, 0.4375, 0.25, 0.375, 0.25, 0.375, 0.125, 0.4375, 0.125, 0.4375, 0.1875, 0.375, 0.1875, 0.4375, 0.125, 0.5, 0.125, 0.5, 0.1875, 0.4375, 0.1875, 0.5, 0.3125, 0.5625, 0.3125, 0.5625, 0.375, 0.5, 0.375, 0.5, 0.25, 0.5625, 0.25, 0.5625, 0.3125, 0.5, 0.3125, 0.6539, 0.6875, 0.6875, 0.6875, 0.6875, 0.7233, 0.6593, 0.7199, 0.375, 0.3125, 0.4375, 0.3125, 0.4375, 0.375, 0.375, 0.375, 0.375, 0.25, 0.4375, 0.25, 0.4375, 0.3125, 0.375, 0.3125, 0.4375, 0.25, 0.5, 0.25, 0.5, 0.3125, 0.4375, 0.3125, 0.375, 0.4375, 0.4375, 0.4375, 0.4375, 0.5, 0.375, 0.5, 0.375, 0.375, 0.4375, 0.375, 0.4375, 0.4375, 0.375, 0.4375, 0.4375, 0.375, 0.5, 0.375, 0.5, 0.4375, 0.4375, 0.4375, 0.5, 0.5625, 0.5625, 0.5625, 0.5625, 0.625, 0.5, 0.625, 0.5, 0.5, 0.5625, 0.5, 0.5625, 0.5625, 0.5, 0.5625, 0.8125, 0.625, 0.84, 0.625, 0.846, 0.6875, 0.8125, 0.6875, 0.375, 0.5625, 0.4375, 0.5625, 0.4375, 0.625, 0.375, 0.625, 0.375, 0.5, 0.4375, 0.5, 0.4375, 0.5625, 0.375, 0.5625, 0.4375, 0.5, 0.5, 0.5, 0.5, 0.5625, 0.4375, 0.5625, 0.375, 0.6875, 0.4375, 0.6875, 0.4375, 0.75, 0.375, 0.75, 0.375, 0.625, 0.4375, 0.625, 0.4375, 0.6875, 0.375, 0.6875, 0.4375, 0.625, 0.5, 0.625, 0.5, 0.6875, 0.4375, 0.6875, 0.5, 0.8125, 0.5625, 0.8125, 0.5625, 0.875, 0.5, 0.875, 0.5, 0.75, 0.5625, 0.75, 0.5625, 0.8125, 0.5, 0.8125, 0.6608, 0.5284, 0.6875, 0.5263, 0.6875, 0.5625, 0.6539, 0.5625, 0.375, 0.8125, 0.4375, 0.8125, 0.4375, 0.875, 0.375, 0.875, 0.375, 0.75, 0.4375, 0.75, 0.4375, 0.8125, 0.375, 0.8125, 0.4375, 0.75, 0.5, 0.75, 0.5, 0.8125, 0.4375, 0.8125, 0.375, 0.9375, 0.4375, 0.9375, 0.4375, 1.0, 0.375, 1.0, 0.375, 0.875, 0.4375, 0.875, 0.4375, 0.9375, 0.375, 0.9375, 0.4375, 0.875, 0.5, 0.875, 0.5, 0.9375, 0.4375, 0.9375, 0.25, 0.5625, 0.3125, 0.5625, 0.3125, 0.625, 0.25, 0.625, 0.25, 0.5, 0.3125, 0.5, 0.3125, 0.5625, 0.25, 0.5625, 0.3125, 0.5, 0.375, 0.5, 0.375, 0.5625, 0.3125, 0.5625, 0.125, 0.5625, 0.1875, 0.5625, 0.1875, 0.625, 0.125, 0.625, 0.125, 0.5, 0.1875, 0.5, 0.1875, 0.5625, 0.125, 0.5625, 0.1875, 0.5, 0.25, 0.5, 0.25, 0.5625, 0.1875, 0.5625, 0.125, 0.6875, 0.1875, 0.6875, 0.1875, 0.75, 0.125, 0.75, 0.125, 0.625, 0.1875, 0.625, 0.1875, 0.6875, 0.125, 0.6875, 0.1875, 0.625, 0.25, 0.625, 0.25, 0.6875, 0.1875, 0.6875, 0.6967, 0.6254, 0.7202, 0.595, 0.7202, 0.595, 0.6967, 0.6254, 0.5625, 0.375, 0.6085, 0.375, 0.6028, 0.4375, 0.5625, 0.4375, 0.5625, 0.1875, 0.6026, 0.1875, 0.6044, 0.25, 0.5625, 0.25, 0.6604, 0.625, 0.6875, 0.625, 0.6875, 0.6875, 0.6539, 0.6875, 0.5625, 0.4375, 0.6028, 0.4375, 0.6042, 0.5, 0.5625, 0.5, 0.5625, 0.3125, 0.6022, 0.3125, 0.6085, 0.375, 0.5625, 0.375, 0.5625, 0.6875, 0.6017, 0.6875, 0.6039, 0.75, 0.5625, 0.75, 0.5625, 0.625, 0.6089, 0.625, 0.6017, 0.6875, 0.5625, 0.6875, 0.7202, 0.6549, 0.6967, 0.6254, 0.6967, 0.6254, 0.7202, 0.6549, 0.5625, 0.875, 0.6031, 0.875, 0.6025, 0.9375, 0.5625, 0.9375, 0.8048, 0.6252, 0.7798, 0.655, 0.7798, 0.655, 0.8048, 0.6252, 0.5625, 0.125, 0.6092, 0.125, 0.6026, 0.1875, 0.5625, 0.1875, 0.25, 0.6875, 0.3125, 0.6875, 0.3125, 0.75, 0.25, 0.75, 0.25, 0.625, 0.3125, 0.625, 0.3125, 0.6875, 0.25, 0.6875, 0.3125, 0.625, 0.375, 0.625, 0.375, 0.6875, 0.3125, 0.6875, 0.5, 0.9375, 0.5625, 0.9375, 0.5625, 1.0, 0.5, 1.0, 0.5, 0.875, 0.5625, 0.875, 0.5625, 0.9375, 0.5, 0.9375, 0.5, 0.6875, 0.5625, 0.6875, 0.5625, 0.75, 0.5, 0.75, 0.5, 0.625, 0.5625, 0.625, 0.5625, 0.6875, 0.5, 0.6875, 0.5625, 0.5625, 0.6023, 0.5625, 0.6089, 0.625, 0.5625, 0.625, 0.5, 0.4375, 0.5625, 0.4375, 0.5625, 0.5, 0.5, 0.5, 0.5, 0.375, 0.5625, 0.375, 0.5625, 0.4375, 0.5, 0.4375, 0.6875, 0.5263, 0.75, 0.5351, 0.75, 0.5625, 0.6875, 0.5625, 0.5, 0.1875, 0.5625, 0.1875, 0.5625, 0.25, 0.5, 0.25, 0.5, 0.125, 0.5625, 0.125, 0.5625, 0.1875, 0.5, 0.1875, 0.8125, 0.5625, 0.8488, 0.5625, 0.84, 0.625, 0.8125, 0.625, 0.8048, 0.6252, 0.7801, 0.5952, 0.8125, 0.5625, 0.8125, 0.625, 0.7801, 0.5952, 0.7493, 0.5728, 0.75, 0.5625, 0.8125, 0.5625, 0.7202, 0.595, 0.6967, 0.6254, 0.6875, 0.625, 0.6875, 0.5625, 0.7493, 0.5728, 0.7202, 0.595, 0.6875, 0.5625, 0.75, 0.5625, 0.6967, 0.6254, 0.7202, 0.6549, 0.6875, 0.6875, 0.6875, 0.625, 0.7202, 0.6549, 0.7507, 0.6751, 0.75, 0.6875, 0.6875, 0.6875, 0.7798, 0.655, 0.8048, 0.6252, 0.8125, 0.625, 0.8125, 0.6875, 0.7507, 0.6751, 0.7798, 0.655, 0.8125, 0.6875, 0.75, 0.6875, 0.7801, 0.5952, 0.8048, 0.6252, 0.8048, 0.6252, 0.7801, 0.5952, 0.6967, 0.6254, 0.7202, 0.595, 0.7202, 0.595, 0.6967, 0.6254, 0.7202, 0.6549, 0.6967, 0.6254, 0.6967, 0.6254, 0.7202, 0.6549, 0.8048, 0.6252, 0.7798, 0.655, 0.7798, 0.655, 0.8048, 0.6252, 0.7798, 0.655, 0.7507, 0.6751, 0.7507, 0.6751, 0.7798, 0.655, 0.7507, 0.6751, 0.7202, 0.6549, 0.7202, 0.6549, 0.7507, 0.6751, 0.7202, 0.595, 0.7493, 0.5728, 0.7493, 0.5728, 0.7202, 0.595, 0.7493, 0.5728, 0.7801, 0.5952, 0.7801, 0.5952, 0.7493, 0.5728, 0.8048, 0.6252, 0.7798, 0.655, 0.7798, 0.655, 0.8048, 0.6252, 0.7493, 0.5728, 0.7801, 0.5952, 0.7801, 0.5952, 0.7493, 0.5728, 0.7202, 0.595, 0.7493, 0.5728, 0.7493, 0.5728, 0.7202, 0.595, 0.7507, 0.6751, 0.7202, 0.6549, 0.7202, 0.6549, 0.7507, 0.6751, 0.7798, 0.655, 0.7507, 0.6751, 0.7507, 0.6751, 0.7798, 0.655, 0.7507, 0.6751, 0.7202, 0.6549, 0.7202, 0.6549, 0.7507, 0.6751, 0.7202, 0.595, 0.7493, 0.5728, 0.7493, 0.5728, 0.7202, 0.595, 0.7493, 0.5728, 0.7801, 0.5952, 0.7801, 0.5952, 0.7493, 0.5728, 0.7202, 0.595, 0.7493, 0.5728, 0.75, 0.625, 0.6967, 0.6254, 0.7493, 0.5728, 0.7801, 0.5952, 0.8048, 0.6252, 0.75, 0.625, 0.6967, 0.6254, 0.75, 0.625, 0.7507, 0.6751, 0.7202, 0.6549, 0.75, 0.625, 0.8048, 0.6252, 0.7798, 0.655, 0.7507, 0.6751, 0.7202, 0.6549, 0.6967, 0.6254, 0.6967, 0.6254, 0.7202, 0.6549, 0.6967, 0.6254, 0.7202, 0.595, 0.7202, 0.595, 0.6967, 0.6254, 0.7801, 0.5952, 0.8048, 0.6252, 0.8048, 0.6252, 0.7801, 0.5952, 0.7798, 0.655, 0.7507, 0.6751, 0.7507, 0.6751, 0.7798, 0.655, 0.8488, 0.5625, 0.8454, 0.5353, 0.875, 0.507, 0.875, 0.5625, 0.6875, 0.5263, 0.6608, 0.5284, 0.6282, 0.5, 0.6875, 0.5, 0.6539, 0.6875, 0.6593, 0.7199, 0.6039, 0.75, 0.6017, 0.6875, 0.8125, 0.7235, 0.8425, 0.7181, 0.8715, 0.75, 0.8125, 0.75, 0.846, 0.6875, 0.84, 0.625, 0.875, 0.631, 0.875, 0.6875, 0.8125, 0.529, 0.75, 0.5351, 0.755, 0.5, 0.8125, 0.5, 0.6539, 0.5625, 0.6604, 0.625, 0.6089, 0.625, 0.6023, 0.5625, 0.6875, 0.7233, 0.75, 0.7288, 0.75, 0.75, 0.6899, 0.75, 0.84, 0.625, 0.8488, 0.5625, 0.875, 0.5625, 0.875, 0.6173, 0.75, 0.5351, 0.6875, 0.5263, 0.6875, 0.5, 0.744, 0.5, 0.6604, 0.625, 0.6539, 0.6875, 0.6017, 0.6875, 0.6089, 0.625, 0.75, 0.7288, 0.8125, 0.7235, 0.8101, 0.75, 0.75, 0.75, 0.8425, 0.7181, 0.846, 0.6875, 0.875, 0.6886, 0.875, 0.75, 0.8454, 0.5353, 0.8125, 0.529, 0.8143, 0.5, 0.875, 0.5, 0.6608, 0.5284, 0.6539, 0.5625, 0.6023, 0.5625, 0.6042, 0.5, 0.6593, 0.7199, 0.6875, 0.7233, 0.6875, 0.75, 0.6314, 0.75, 0.5625, 0.0, 0.6042, 0.0, 0.6021, 0.0625, 0.5625, 0.0625])
me_cube_002.materials.append(mat_material_006)
me_cube_002.materials.append(mat_material_005)
me_cube_002.use_remesh_fix_poles = True
me_cube_002.use_remesh_preserve_attributes = False
me_cube_002.use_mirror_vertex_groups = False
me_cube_002.update()
me_cube_003 = bpy.data.meshes.new('Cube.003')
me_cube_003.from_pydata([(-0.5764, -0.5225, -1.0), (-0.5513, 0.5312, -1.0), (0.5306, -0.5381, -1.0), (0.5292, 0.5878, -1.0), (-0.768, 0.0, -0.768), (-0.9342, -0.8967, 0.0), (-0.9806, 0.8599, 0.0), (0.0, 0.768, -0.768), (0.8516, 1.006, 0.0), (0.768, 0.0, -0.768), (0.8583, -0.9049, 0.0), (0.0, -0.768, -0.768), (0.0005792, 0.1813, 2.007), (0.0, 0.0, -0.5026), (0.0, -1.015, 0.0), (1.015, 0.0, 0.0), (0.0, 1.015, 0.0), (-1.005, -5.163e-07, 0.0), (-0.6347, -0.319, -1.0), (-0.9086, -0.9506, 0.574), (-0.8689, 0.8386, -0.5001), (-0.3171, 0.6338, -1.0), (0.8325, 0.9276, -0.5), (0.6356, 0.3162, -1.0), (0.835, -0.8454, -0.5002), (0.3181, -0.6365, -1.0), (-0.5513, 0.2136, -1.0), (-0.9086, -0.8207, -0.5002), (-1.09, 0.8386, 0.5705), (0.3181, 0.6338, -1.0), (0.8325, 1.072, 0.5744), (0.6356, -0.319, -1.0), (0.835, -0.9364, 0.6066), (-0.3171, -0.6365, -1.0), (-0.0003881, -0.2263, 1.098), (0.0, 0.3691, 1.34), (0.2413, 0.0004176, 1.098), (-0.3901, 0.0, 1.296), (0.0, -0.3691, -0.7382), (0.0, 0.3691, -0.7382), (-0.3691, 0.0, -0.7382), (0.3691, 0.0, -0.7382), (-0.5847, -1.192, 0.0), (0.5847, -1.189, 0.0), (0.0, -0.9262, -0.4631), (0.0, -1.043, 0.496), (1.169, -0.6031, 0.0), (1.169, 0.608, 0.0), (0.9262, 0.0, -0.4631), (1.097, -0.002732, 0.4804), (0.5847, 1.207, 0.0), (-0.6292, 1.169, 0.0), (0.0, 0.9262, -0.4631), (-0.005894, 1.07, 0.4892), (-1.221, 0.5847, 0.0), (-1.169, -0.6191, 0.0), (-0.9262, 0.0, -0.4631), (-1.132, -0.007358, 0.4723), (-1.061, -0.6276, 0.6102), (-1.061, -0.5307, -0.5307), (-1.061, 0.5307, -0.5307), (-0.6723, 1.061, 0.6083), (-0.5307, 1.061, -0.5307), (0.5307, 1.061, -0.5307), (1.061, 0.6115, 0.6194), (1.061, 0.5307, -0.5307), (1.061, -0.5307, -0.5307), (0.5307, -1.124, 0.6072), (0.5307, -1.061, -0.5307), (-0.5307, -1.061, -0.5307), (0.3181, 0.3162, -1.0), (-0.3171, 0.3162, -1.0), (-0.3171, -0.319, -1.0), (-0.1696, 0.164, 1.098), (0.1636, 0.1667, 1.098), (0.1635, -0.1658, 1.098), (-0.1637, -0.1661, 1.098), (0.3181, -0.319, -1.0), (-0.5307, -1.136, 0.5998), (1.061, -0.5912, 0.6196), (0.5307, 1.168, 0.6073), (-1.216, 0.5307, 0.5908), (-0.5294, 0.5, 1.472), (-0.2493, 0.001453, 1.098), (0.0005379, 0.2371, 1.098), (0.5, 0.5117, 1.376), (0.3691, 0.0, 1.329), (0.5, -0.515, 1.295), (0.0, -0.3691, 1.35), (-0.5, -0.5144, 1.392), (-0.1299, 0.2368, 1.509), (-0.3797, 0.001185, 1.509), (-0.1308, -0.2266, 1.509), (0.1108, 0.0001495, 1.509), (-0.3, 0.1638, 1.509), (0.03322, 0.1664, 1.509), (0.0331, -0.1661, 1.509), (-0.2941, -0.1664, 1.509), (-0.1908, 0.0008181, 2.007), (-0.00013, -0.1737, 2.007), (0.185, 2.487e-05, 2.007), (-0.1297, 0.1253, 2.007), (0.1255, 0.1274, 2.007), (0.1254, -0.1273, 2.007), (-0.1252, -0.1275, 2.007), (0.1334, 0.1579, 2.297), (0.1331, -0.0003582, 2.308), (-0.03326, 0.0006115, 2.297), (0.1328, -0.1514, 2.297), (0.2941, -7.954e-05, 2.297), (0.01994, 0.1091, 2.297), (0.2423, 0.1109, 2.297), (0.2422, -0.111, 2.297), (0.02384, -0.1112, 2.297), (-0.7145, -0.7316, 1.184), (-0.9084, -0.9007, 1.008), (-0.7917, 0.6745, 1.169), (-1.005, 0.8385, 1.009), (0.6792, -0.744, 1.208), (0.8348, -0.9018, 1.028), (0.6696, 0.7917, 1.198), (0.8325, 1.016, 1.004), (-0.8124, -1.275e-05, 1.32), (-1.013, -0.001886, 1.059), (0.0, 0.5442, 1.357), (-0.001556, 0.8479, 1.05), (0.5421, -5.857e-06, 1.346), (0.9854, -0.0007147, 1.053), (0.0, -0.7949, 1.287), (0.0, -1.024, 0.8981), (-1.126, 0.511, 0.9675), (-0.8462, 0.5, 1.302), (0.5109, 1.091, 0.9888), (0.5, 0.8227, 1.225), (1.023, -0.5533, 0.9795), (0.7687, -0.5235, 1.265), (-0.511, -1.071, 0.9787), (-0.5, -0.8136, 1.357), (-1.022, -0.5762, 0.9831), (-0.7682, -0.5316, 1.224), (-0.606, 1.022, 0.981), (-0.55, 0.7681, 1.349), (1.022, 0.5625, 0.9946), (0.7685, 0.524, 1.349), (0.5112, -1.065, 0.9783), (0.5, -0.8108, 1.261)], [], [(28, 117, 140, 61), (30, 121, 142, 64), (32, 119, 144, 67), (89, 139, 114, 137), (77, 31, 2, 25), (141, 116, 131, 82), (88, 89, 137, 128), (73, 83, 91, 94), (58, 138, 123, 57), (72, 38, 11, 33), (71, 39, 13, 40), (70, 23, 9, 41), (69, 42, 5, 27), (68, 43, 14, 44), (87, 88, 128, 145), (66, 46, 10, 24), (65, 47, 15, 48), (67, 144, 129, 45), (63, 50, 8, 22), (62, 51, 16, 52), (143, 85, 86, 126), (60, 54, 6, 20), (59, 55, 17, 56), (124, 141, 82, 35), (55, 58, 57, 17), (5, 19, 58, 55), (78, 136, 115, 19), (18, 59, 56, 4), (0, 27, 59, 18), (27, 5, 55, 59), (26, 60, 20, 1), (4, 56, 60, 26), (56, 17, 54, 60), (51, 61, 53, 16), (6, 28, 61, 51), (135, 87, 145, 118), (21, 62, 52, 7), (1, 20, 62, 21), (20, 6, 51, 62), (29, 63, 22, 3), (7, 52, 63, 29), (52, 16, 50, 63), (47, 64, 49, 15), (8, 30, 64, 47), (37, 122, 139, 89), (23, 65, 48, 9), (3, 22, 65, 23), (22, 8, 47, 65), (31, 66, 24, 2), (9, 48, 66, 31), (48, 15, 46, 66), (43, 67, 45, 14), (10, 32, 67, 43), (120, 133, 85, 143), (25, 68, 44, 11), (2, 24, 68, 25), (24, 10, 43, 68), (33, 69, 27, 0), (11, 44, 69, 33), (44, 14, 42, 69), (39, 70, 41, 13), (7, 29, 70, 39), (29, 3, 23, 70), (26, 71, 40, 4), (1, 21, 71, 26), (21, 7, 39, 71), (18, 72, 33, 0), (4, 40, 72, 18), (40, 13, 38, 72), (36, 74, 95, 93), (53, 125, 132, 80), (81, 130, 117, 28), (126, 86, 87, 135), (80, 132, 121, 30), (61, 140, 125, 53), (79, 134, 119, 32), (49, 127, 134, 79), (75, 36, 93, 96), (45, 129, 136, 78), (83, 76, 97, 91), (57, 123, 130, 81), (38, 77, 25, 11), (13, 41, 77, 38), (41, 9, 31, 77), (42, 78, 19, 5), (14, 45, 78, 42), (46, 79, 32, 10), (15, 49, 79, 46), (64, 142, 127, 49), (50, 80, 30, 8), (16, 53, 80, 50), (133, 124, 35, 85), (54, 81, 28, 6), (17, 57, 81, 54), (82, 131, 122, 37), (83, 73, 82, 37), (73, 84, 35, 82), (74, 36, 86, 85), (84, 74, 85, 35), (36, 75, 87, 86), (75, 34, 88, 87), (76, 83, 37, 89), (34, 76, 89, 88), (94, 91, 98, 101), (93, 95, 102, 100), (96, 93, 100, 103), (91, 97, 104, 98), (76, 34, 92, 97), (34, 75, 96, 92), (74, 84, 90, 95), (84, 73, 94, 90), (98, 104, 113, 107), (12, 101, 110, 105), (102, 12, 105, 111), (99, 103, 112, 108), (97, 92, 99, 104), (92, 96, 103, 99), (95, 90, 12, 102), (90, 94, 101, 12), (111, 105, 106, 109), (105, 110, 107, 106), (109, 106, 108, 112), (106, 107, 113, 108), (103, 100, 109, 112), (100, 102, 111, 109), (101, 98, 107, 110), (104, 99, 108, 113), (131, 116, 117, 130), (133, 120, 121, 132), (135, 118, 119, 134), (137, 114, 115, 136), (139, 122, 123, 138), (141, 124, 125, 140), (143, 126, 127, 142), (145, 128, 129, 144), (122, 131, 130, 123), (124, 133, 132, 125), (126, 135, 134, 127), (128, 137, 136, 129), (114, 139, 138, 115), (116, 141, 140, 117), (120, 143, 142, 121), (118, 145, 144, 119), (19, 115, 138, 58)])
me_cube_003.polygons.foreach_set('material_index', [0, 0, 0, 0, 0, 0, 0, 1, 0, 0, 0, 0, 0, 0, 0, 0, 0, 0, 0, 0, 0, 0, 0, 0, 0, 0, 0, 0, 0, 0, 0, 0, 0, 0, 0, 0, 0, 0, 0, 0, 0, 0, 0, 0, 0, 0, 0, 0, 0, 0, 0, 0, 0, 0, 0, 0, 0, 0, 0, 0, 0, 0, 0, 0, 0, 0, 0, 0, 0, 1, 0, 0, 0, 0, 0, 0, 0, 1, 0, 1, 0, 0, 0, 0, 0, 0, 0, 0, 0, 0, 0, 0, 0, 0, 0, 0, 0, 0, 0, 0, 0, 0, 0, 1, 1, 1, 1, 1, 1, 1, 1, 1, 1, 1, 1, 1, 1, 1, 1, 1, 1, 1, 1, 1, 1, 1, 1, 0, 0, 0, 0, 0, 0, 0, 0, 0, 0, 0, 0, 0, 0, 0, 0, 0])
_uv = me_cube_003.uv_layers.new(name='UVMap')
_uv.uv.foreach_set('vector', [0.5625, 0.25, 0.6044, 0.25, 0.6022, 0.3125, 0.5625, 0.3125, 0.5625, 0.5, 0.6042, 0.5, 0.6023, 0.5625, 0.5625, 0.5625, 0.5625, 0.75, 0.6039, 0.75, 0.6022, 0.8125, 0.5625, 0.8125, 0.8125, 0.6875, 0.846, 0.6875, 0.8425, 0.7181, 0.8125, 0.7235, 0.3125, 0.6875, 0.375, 0.6875, 0.375, 0.75, 0.3125, 0.75, 0.8125, 0.529, 0.8454, 0.5353, 0.8488, 0.5625, 0.8125, 0.5625, 0.75, 0.6875, 0.8125, 0.6875, 0.8125, 0.7235, 0.75, 0.7288, 0.7801, 0.5952, 0.8048, 0.6252, 0.8048, 0.6252, 0.7801, 0.5952, 0.5625, 0.0625, 0.6021, 0.0625, 0.6092, 0.125, 0.5625, 0.125, 0.1875, 0.6875, 0.25, 0.6875, 0.25, 0.75, 0.1875, 0.75, 0.1875, 0.5625, 0.25, 0.5625, 0.25, 0.625, 0.1875, 0.625, 0.3125, 0.5625, 0.375, 0.5625, 0.375, 0.625, 0.3125, 0.625, 0.4375, 0.9375, 0.5, 0.9375, 0.5, 1.0, 0.4375, 1.0, 0.4375, 0.8125, 0.5, 0.8125, 0.5, 0.875, 0.4375, 0.875, 0.6875, 0.6875, 0.75, 0.6875, 0.75, 0.7288, 0.6875, 0.7233, 0.4375, 0.6875, 0.5, 0.6875, 0.5, 0.75, 0.4375, 0.75, 0.4375, 0.5625, 0.5, 0.5625, 0.5, 0.625, 0.4375, 0.625, 0.5625, 0.8125, 0.6022, 0.8125, 0.6031, 0.875, 0.5625, 0.875, 0.4375, 0.4375, 0.5, 0.4375, 0.5, 0.5, 0.4375, 0.5, 0.4375, 0.3125, 0.5, 0.3125, 0.5, 0.375, 0.4375, 0.375, 0.6539, 0.5625, 0.6875, 0.5625, 0.6875, 0.625, 0.6604, 0.625, 0.4375, 0.1875, 0.5, 0.1875, 0.5, 0.25, 0.4375, 0.25, 0.4375, 0.0625, 0.5, 0.0625, 0.5, 0.125, 0.4375, 0.125, 0.75, 0.5351, 0.8125, 0.529, 0.8125, 0.5625, 0.75, 0.5625, 0.5, 0.0625, 0.5625, 0.0625, 0.5625, 0.125, 0.5, 0.125, 0.5, 0.0, 0.5625, 0.0, 0.5625, 0.0625, 0.5, 0.0625, 0.5625, 0.9375, 0.6025, 0.9375, 0.6042, 1.0, 0.5625, 1.0, 0.375, 0.0625, 0.4375, 0.0625, 0.4375, 0.125, 0.375, 0.125, 0.375, 0.0, 0.4375, 0.0, 0.4375, 0.0625, 0.375, 0.0625, 0.4375, 0.0, 0.5, 0.0, 0.5, 0.0625, 0.4375, 0.0625, 0.375, 0.1875, 0.4375, 0.1875, 0.4375, 0.25, 0.375, 0.25, 0.375, 0.125, 0.4375, 0.125, 0.4375, 0.1875, 0.375, 0.1875, 0.4375, 0.125, 0.5, 0.125, 0.5, 0.1875, 0.4375, 0.1875, 0.5, 0.3125, 0.5625, 0.3125, 0.5625, 0.375, 0.5, 0.375, 0.5, 0.25, 0.5625, 0.25, 0.5625, 0.3125, 0.5, 0.3125, 0.6539, 0.6875, 0.6875, 0.6875, 0.6875, 0.7233, 0.6593, 0.7199, 0.375, 0.3125, 0.4375, 0.3125, 0.4375, 0.375, 0.375, 0.375, 0.375, 0.25, 0.4375, 0.25, 0.4375, 0.3125, 0.375, 0.3125, 0.4375, 0.25, 0.5, 0.25, 0.5, 0.3125, 0.4375, 0.3125, 0.375, 0.4375, 0.4375, 0.4375, 0.4375, 0.5, 0.375, 0.5, 0.375, 0.375, 0.4375, 0.375, 0.4375, 0.4375, 0.375, 0.4375, 0.4375, 0.375, 0.5, 0.375, 0.5, 0.4375, 0.4375, 0.4375, 0.5, 0.5625, 0.5625, 0.5625, 0.5625, 0.625, 0.5, 0.625, 0.5, 0.5, 0.5625, 0.5, 0.5625, 0.5625, 0.5, 0.5625, 0.8125, 0.625, 0.84, 0.625, 0.846, 0.6875, 0.8125, 0.6875, 0.375, 0.5625, 0.4375, 0.5625, 0.4375, 0.625, 0.375, 0.625, 0.375, 0.5, 0.4375, 0.5, 0.4375, 0.5625, 0.375, 0.5625, 0.4375, 0.5, 0.5, 0.5, 0.5, 0.5625, 0.4375, 0.5625, 0.375, 0.6875, 0.4375, 0.6875, 0.4375, 0.75, 0.375, 0.75, 0.375, 0.625, 0.4375, 0.625, 0.4375, 0.6875, 0.375, 0.6875, 0.4375, 0.625, 0.5, 0.625, 0.5, 0.6875, 0.4375, 0.6875, 0.5, 0.8125, 0.5625, 0.8125, 0.5625, 0.875, 0.5, 0.875, 0.5, 0.75, 0.5625, 0.75, 0.5625, 0.8125, 0.5, 0.8125, 0.6608, 0.5284, 0.6875, 0.5263, 0.6875, 0.5625, 0.6539, 0.5625, 0.375, 0.8125, 0.4375, 0.8125, 0.4375, 0.875, 0.375, 0.875, 0.375, 0.75, 0.4375, 0.75, 0.4375, 0.8125, 0.375, 0.8125, 0.4375, 0.75, 0.5, 0.75, 0.5, 0.8125, 0.4375, 0.8125, 0.375, 0.9375, 0.4375, 0.9375, 0.4375, 1.0, 0.375, 1.0, 0.375, 0.875, 0.4375, 0.875, 0.4375, 0.9375, 0.375, 0.9375, 0.4375, 0.875, 0.5, 0.875, 0.5, 0.9375, 0.4375, 0.9375, 0.25, 0.5625, 0.3125, 0.5625, 0.3125, 0.625, 0.25, 0.625, 0.25, 0.5, 0.3125, 0.5, 0.3125, 0.5625, 0.25, 0.5625, 0.3125, 0.5, 0.375, 0.5, 0.375, 0.5625, 0.3125, 0.5625, 0.125, 0.5625, 0.1875, 0.5625, 0.1875, 0.625, 0.125, 0.625, 0.125, 0.5, 0.1875, 0.5, 0.1875, 0.5625, 0.125, 0.5625, 0.1875, 0.5, 0.25, 0.5, 0.25, 0.5625, 0.1875, 0.5625, 0.125, 0.6875, 0.1875, 0.6875, 0.1875, 0.75, 0.125, 0.75, 0.125, 0.625, 0.1875, 0.625, 0.1875, 0.6875, 0.125, 0.6875, 0.1875, 0.625, 0.25, 0.625, 0.25, 0.6875, 0.1875, 0.6875, 0.6967, 0.6254, 0.7202, 0.595, 0.7202, 0.595, 0.6967, 0.6254, 0.5625, 0.375, 0.6085, 0.375, 0.6028, 0.4375, 0.5625, 0.4375, 0.5625, 0.1875, 0.6026, 0.1875, 0.6044, 0.25, 0.5625, 0.25, 0.6604, 0.625, 0.6875, 0.625, 0.6875, 0.6875, 0.6539, 0.6875, 0.5625, 0.4375, 0.6028, 0.4375, 0.6042, 0.5, 0.5625, 0.5, 0.5625, 0.3125, 0.6022, 0.3125, 0.6085, 0.375, 0.5625, 0.375, 0.5625, 0.6875, 0.6017, 0.6875, 0.6039, 0.75, 0.5625, 0.75, 0.5625, 0.625, 0.6089, 0.625, 0.6017, 0.6875, 0.5625, 0.6875, 0.7202, 0.6549, 0.6967, 0.6254, 0.6967, 0.6254, 0.7202, 0.6549, 0.5625, 0.875, 0.6031, 0.875, 0.6025, 0.9375, 0.5625, 0.9375, 0.8048, 0.6252, 0.7798, 0.655, 0.7798, 0.655, 0.8048, 0.6252, 0.5625, 0.125, 0.6092, 0.125, 0.6026, 0.1875, 0.5625, 0.1875, 0.25, 0.6875, 0.3125, 0.6875, 0.3125, 0.75, 0.25, 0.75, 0.25, 0.625, 0.3125, 0.625, 0.3125, 0.6875, 0.25, 0.6875, 0.3125, 0.625, 0.375, 0.625, 0.375, 0.6875, 0.3125, 0.6875, 0.5, 0.9375, 0.5625, 0.9375, 0.5625, 1.0, 0.5, 1.0, 0.5, 0.875, 0.5625, 0.875, 0.5625, 0.9375, 0.5, 0.9375, 0.5, 0.6875, 0.5625, 0.6875, 0.5625, 0.75, 0.5, 0.75, 0.5, 0.625, 0.5625, 0.625, 0.5625, 0.6875, 0.5, 0.6875, 0.5625, 0.5625, 0.6023, 0.5625, 0.6089, 0.625, 0.5625, 0.625, 0.5, 0.4375, 0.5625, 0.4375, 0.5625, 0.5, 0.5, 0.5, 0.5, 0.375, 0.5625, 0.375, 0.5625, 0.4375, 0.5, 0.4375, 0.6875, 0.5263, 0.75, 0.5351, 0.75, 0.5625, 0.6875, 0.5625, 0.5, 0.1875, 0.5625, 0.1875, 0.5625, 0.25, 0.5, 0.25, 0.5, 0.125, 0.5625, 0.125, 0.5625, 0.1875, 0.5, 0.1875, 0.8125, 0.5625, 0.8488, 0.5625, 0.84, 0.625, 0.8125, 0.625, 0.8048, 0.6252, 0.7801, 0.5952, 0.8125, 0.5625, 0.8125, 0.625, 0.7801, 0.5952, 0.7493, 0.5728, 0.75, 0.5625, 0.8125, 0.5625, 0.7202, 0.595, 0.6967, 0.6254, 0.6875, 0.625, 0.6875, 0.5625, 0.7493, 0.5728, 0.7202, 0.595, 0.6875, 0.5625, 0.75, 0.5625, 0.6967, 0.6254, 0.7202, 0.6549, 0.6875, 0.6875, 0.6875, 0.625, 0.7202, 0.6549, 0.7507, 0.6751, 0.75, 0.6875, 0.6875, 0.6875, 0.7798, 0.655, 0.8048, 0.6252, 0.8125, 0.625, 0.8125, 0.6875, 0.7507, 0.6751, 0.7798, 0.655, 0.8125, 0.6875, 0.75, 0.6875, 0.7801, 0.5952, 0.8048, 0.6252, 0.8048, 0.6252, 0.7801, 0.5952, 0.6967, 0.6254, 0.7202, 0.595, 0.7202, 0.595, 0.6967, 0.6254, 0.7202, 0.6549, 0.6967, 0.6254, 0.6967, 0.6254, 0.7202, 0.6549, 0.8048, 0.6252, 0.7798, 0.655, 0.7798, 0.655, 0.8048, 0.6252, 0.7798, 0.655, 0.7507, 0.6751, 0.7507, 0.6751, 0.7798, 0.655, 0.7507, 0.6751, 0.7202, 0.6549, 0.7202, 0.6549, 0.7507, 0.6751, 0.7202, 0.595, 0.7493, 0.5728, 0.7493, 0.5728, 0.7202, 0.595, 0.7493, 0.5728, 0.7801, 0.5952, 0.7801, 0.5952, 0.7493, 0.5728, 0.8048, 0.6252, 0.7798, 0.655, 0.7798, 0.655, 0.8048, 0.6252, 0.7493, 0.5728, 0.7801, 0.5952, 0.7801, 0.5952, 0.7493, 0.5728, 0.7202, 0.595, 0.7493, 0.5728, 0.7493, 0.5728, 0.7202, 0.595, 0.7507, 0.6751, 0.7202, 0.6549, 0.7202, 0.6549, 0.7507, 0.6751, 0.7798, 0.655, 0.7507, 0.6751, 0.7507, 0.6751, 0.7798, 0.655, 0.7507, 0.6751, 0.7202, 0.6549, 0.7202, 0.6549, 0.7507, 0.6751, 0.7202, 0.595, 0.7493, 0.5728, 0.7493, 0.5728, 0.7202, 0.595, 0.7493, 0.5728, 0.7801, 0.5952, 0.7801, 0.5952, 0.7493, 0.5728, 0.7202, 0.595, 0.7493, 0.5728, 0.75, 0.625, 0.6967, 0.6254, 0.7493, 0.5728, 0.7801, 0.5952, 0.8048, 0.6252, 0.75, 0.625, 0.6967, 0.6254, 0.75, 0.625, 0.7507, 0.6751, 0.7202, 0.6549, 0.75, 0.625, 0.8048, 0.6252, 0.7798, 0.655, 0.7507, 0.6751, 0.7202, 0.6549, 0.6967, 0.6254, 0.6967, 0.6254, 0.7202, 0.6549, 0.6967, 0.6254, 0.7202, 0.595, 0.7202, 0.595, 0.6967, 0.6254, 0.7801, 0.5952, 0.8048, 0.6252, 0.8048, 0.6252, 0.7801, 0.5952, 0.7798, 0.655, 0.7507, 0.6751, 0.7507, 0.6751, 0.7798, 0.655, 0.8488, 0.5625, 0.8454, 0.5353, 0.875, 0.507, 0.875, 0.5625, 0.6875, 0.5263, 0.6608, 0.5284, 0.6282, 0.5, 0.6875, 0.5, 0.6539, 0.6875, 0.6593, 0.7199, 0.6039, 0.75, 0.6017, 0.6875, 0.8125, 0.7235, 0.8425, 0.7181, 0.8715, 0.75, 0.8125, 0.75, 0.846, 0.6875, 0.84, 0.625, 0.875, 0.631, 0.875, 0.6875, 0.8125, 0.529, 0.75, 0.5351, 0.755, 0.5, 0.8125, 0.5, 0.6539, 0.5625, 0.6604, 0.625, 0.6089, 0.625, 0.6023, 0.5625, 0.6875, 0.7233, 0.75, 0.7288, 0.75, 0.75, 0.6899, 0.75, 0.84, 0.625, 0.8488, 0.5625, 0.875, 0.5625, 0.875, 0.6173, 0.75, 0.5351, 0.6875, 0.5263, 0.6875, 0.5, 0.744, 0.5, 0.6604, 0.625, 0.6539, 0.6875, 0.6017, 0.6875, 0.6089, 0.625, 0.75, 0.7288, 0.8125, 0.7235, 0.8101, 0.75, 0.75, 0.75, 0.8425, 0.7181, 0.846, 0.6875, 0.875, 0.6886, 0.875, 0.75, 0.8454, 0.5353, 0.8125, 0.529, 0.8143, 0.5, 0.875, 0.5, 0.6608, 0.5284, 0.6539, 0.5625, 0.6023, 0.5625, 0.6042, 0.5, 0.6593, 0.7199, 0.6875, 0.7233, 0.6875, 0.75, 0.6314, 0.75, 0.5625, 0.0, 0.6042, 0.0, 0.6021, 0.0625, 0.5625, 0.0625])
me_cube_003.materials.append(mat_material_007)
me_cube_003.materials.append(mat_material_008)
me_cube_003.use_remesh_fix_poles = True
me_cube_003.use_remesh_preserve_attributes = False
me_cube_003.use_mirror_vertex_groups = False
me_cube_003.update()
me_sphere = bpy.data.meshes.new('Sphere')
me_sphere.from_pydata([(-0.2675, -0.6554, -0.1383), (-0.6208, 0.1636, -0.5754), (-0.7701, -0.04658, -0.2336), (1.454, 0.03281, 0.2337), (0.03765, -0.1345, -0.8026), (0.03454, -0.4657, -0.603), (-0.6145, -0.07981, 0.5035), (-0.01778, -0.001554, 0.9124), (-0.1186, -0.3833, 0.5917), (-0.5578, 0.5253, -0.4829), (-0.8476, 0.4797, -0.1296), (-0.6786, 0.6717, -0.05105), (-0.01289, 0.2938, -0.7777), (0.0008771, 0.8012, -0.4176), (0.06346, 0.7553, -0.09299), (-0.7331, 0.456, 0.3772), (-0.09711, 0.6121, 0.6862), (-0.6282, 0.6296, 0.1757), (0.008609, 0.7036, 0.2629), (0.597, -0.3274, -0.7749), (0.8164, 0.2371, -1.006), (0.9259, -0.1072, -0.361), (0.7768, 1.058, -0.2786), (0.789, 0.2776, -0.3633), (1.325, 1.426, -0.5132), (1.217, -0.587, -0.4569), (1.463, -1.333, -0.3558), (0.8168, -0.8961, -0.7715), (1.18, 0.3843, -0.9626), (1.281, 0.7124, -0.7669), (2.628, -0.9502, -0.8003), (2.916, -0.5141, -0.6008), (2.317, 0.552, -0.5912), (1.194, -1.148, 0.8387), (1.196, -0.1561, 1.681), (1.294, -0.6619, 1.382), (1.279, -0.3409, 1.932), (1.275, 0.4867, 1.532), (1.61, 0.343, 1.881), (1.478, 0.8886, 1.212), (1.646, 0.6456, 1.641), (2.155, -0.9668, 0.7749), (2.653, -0.442, 0.9061), (1.888, -0.9398, 1.159), (1.898, -0.5016, 1.476), (1.93, -0.2458, 1.738), (2.424, -0.529, 1.27), (2.371, 0.06278, 1.267), (2.294, -0.08601, 1.66), (2.032, 0.8949, 0.847), (2.088, 0.5583, 1.618), (2.062, 0.2645, 1.791), (2.192, 0.8447, 1.504), (2.348, 0.07761, 1.667), (2.764, -1.058, 0.5568), (3.52, -0.6506, -0.1071), (3.308, -0.1749, -0.7506), (3.715, -0.611, 0.03924), (3.634, -0.1871, -0.5155), (3.748, -0.2552, -0.1258), (3.341, -0.7836, 0.3533), (3.224, -0.4492, 0.6206), (2.917, -0.2746, 0.6645), (3.65, -0.5687, 0.3791), (3.621, -0.1608, 0.4675), (3.306, 0.05812, 0.8147), (3.184, 0.1998, -0.6854), (3.115, 0.4415, -0.3587), (3.063, 0.7255, -0.1051), (3.645, 0.02089, -0.4742), (3.594, 0.2778, -0.01279), (3.539, 0.7063, 0.09464), (3.399, 0.5348, 0.719), (3.471, 0.8011, 0.3912), (1.257, -1.746, 0.1697), (1.657, -1.866, -0.03922), (1.495, -0.7407, -1.074), (1.827, -1.776, 0.3841), (1.864, -1.496, 0.7055), (1.236, -1.406, 0.3435), (2.011, -1.42, -0.4068), (2.082, -1.701, 0.005352), (1.953, -0.7316, -0.9016), (2.571, -1.58, 0.04101), (2.219, -1.635, 0.4067), (2.377, -1.334, 0.7156), (2.536, -1.583, 0.387), (0.7989, 0.4786, -0.807), (0.9899, 1.327, 0.81), (1.489, 0.9095, 0.8759), (1.089, 1.459, -0.3719), (0.8651, 1.437, -0.1163), (1.113, 1.764, -0.0596), (1.574, 1.391, -0.663), (1.654, 1.716, -0.4227), (1.461, 1.893, -0.1292), (0.8409, 1.577, 0.2286), (1.16, 1.69, 0.7648), (1.065, 1.927, 0.2082), (1.54, 1.509, 1.055), (1.305, 2.025, 0.4727), (1.518, 1.867, 0.871), (2.032, 1.259, -0.6802), (2.096, 1.594, -0.3718), (1.933, 1.853, -0.001153), (2.35, 1.112, -0.4643), (2.533, 1.186, 0.09181), (2.401, 1.744, 0.06635), (1.878, 1.745, 0.7885), (2.024, 1.402, 1.035), (1.836, 1.967, 0.5264), (2.237, 1.272, 0.3704), (2.362, 1.25, 0.8368), (2.162, 1.807, 0.3827), (-0.06541, -0.8384, 0.7797), (0.377, -0.9939, 0.829), (-0.02464, -0.308, 1.387), (0.2342, -0.1181, 1.848), (0.6701, -0.9112, 1.522), (0.8155, -0.6333, 1.948), (0.293, -0.7032, 1.519), (0.5761, -0.3097, 2.004), (0.3211, 0.02745, 1.107), (0.2039, 0.3237, 1.577), (0.8007, 0.4064, 1.569), (2.475, 1.051, 1.437), (2.605, -0.411, 0.5833), (3.022, -0.05032, 1.235), (2.908, 0.2425, 1.49), (3.237, 0.3092, 1.359), (3.094, 0.8234, 0.2626), (3.183, 1.138, 0.4664), (2.926, 0.9043, 1.365), (2.873, 0.7228, 1.618), (2.779, 1.197, 0.9046), (3.249, 0.5891, 1.32), (3.203, 1.005, 0.8353), (-0.1583, 0.4808, 1.381), (0.01252, 1.182, 0.545), (1.154, 0.7991, -0.801), (-0.1122, 0.9872, 1.335), (-0.1191, 1.219, 0.8318), (0.3382, 0.7655, 1.646), (0.3259, 1.436, 1.016), (0.6512, 1.312, 1.406), (0.9096, 0.4202, 1.36), (1.004, 1.192, 1.32), (-0.2642, -1.672, 0.03411), (-0.2885, -1.148, -0.6603), (-0.422, -1.362, -0.2721), (0.1144, -1.803, -0.08274), (0.2354, -1.035, -0.7736), (0.009247, -1.491, -0.4889), (-0.3295, -1.229, 0.2006), (0.1939, -1.877, 0.3782), (0.2254, -1.591, 0.716), (-0.135, -1.609, 0.4037), (0.269, -0.448, 0.7457), (0.6294, -1.598, -0.5521), (0.6871, -1.88, -0.01059), (1.19, -1.855, -0.02672), (0.686, -1.813, 0.4306), (0.6103, -1.556, 0.7637), (0.6964, -0.5559, -0.9249), (0.6273, -0.2475, -1.145), (0.5623, 0.1717, -1.206), (0.9735, -0.2059, -1.153), (0.9804, 0.1541, -1.209), (1.279, 0.353, -1.288), (1.5, 0.6089, -1.189), (2.225, 0.5154, -1.555), (1.889, 0.5418, -1.227), (2.404, 0.2409, -1.089), (2.64, -0.1403, -1.092), (2.549, 0.1457, -1.235), (1.669, -0.6434, -1.34), (2.051, -0.5544, -1.288), (1.643, 1.055, -1.134), (1.885, 0.9878, -1.229), (0.8437, -0.6688, -1.115), (1.073, -0.1192, -1.555), (1.284, 0.3015, -1.555), (1.393, -0.1621, -1.691), (1.454, -0.4348, -1.555), (1.487, 0.4316, -1.555), (2.185, -0.1289, -1.555), (2.013, 0.4281, -1.154), (1.931, 0.5823, -1.555), (2.484, 0.1579, -1.555), (1.721, -0.6152, -1.555), (1.948, -0.4235, -1.555), (1.678, 0.6397, -1.555), (1.137, -0.4105, -1.555), (1.073, -0.1192, -2.409), (1.284, 0.3015, -2.409), (1.449, -0.0442, -2.409), (1.454, -0.4348, -2.409), (1.487, 0.4316, -2.409), (2.185, -0.1289, -2.409), (2.225, 0.5154, -2.409), (1.931, 0.5823, -2.409), (2.484, 0.1579, -2.409), (1.721, -0.6152, -2.409), (1.948, -0.4235, -2.409), (1.678, 0.6397, -2.409), (1.137, -0.4105, -2.409), (3.052, -1.09, -0.2118), (3.172, -0.9462, -0.003257), (2.586, -0.676, -0.9955), (2.65, -0.3983, -1.109), (2.793, -1.063, -0.4916), (-0.004862, 0.5897, -0.5677), (1.253, 1.094, -0.5703)], [], [(2, 1, 4, 5), (5, 3, 0, 2), (2, 0, 8, 6), (8, 0, 3), (7, 6, 8), (9, 1, 2, 10), (12, 4, 1, 9), (211, 12, 9), (14, 9, 10, 11), (10, 2, 6, 15), (15, 6, 7, 16), (11, 10, 15, 17), (16, 7, 8, 3), (18, 14, 11, 17), (17, 15, 16, 18), (18, 16, 3), (3, 5, 19), (19, 5, 4), (19, 20, 21), (21, 3, 19), (8, 3, 7), (22, 87, 211, 13), (22, 13, 14), (23, 21, 20), (23, 20, 87, 22), (212, 22, 90), (3, 22, 14, 18), (3, 21, 23), (139, 87, 22), (20, 19, 27), (27, 26, 25, 20), (20, 25, 3), (3, 25, 26), (32, 66, 174, 172), (29, 28, 20), (29, 20, 87, 139), (20, 3, 23), (3, 29, 139, 22), (22, 23, 3), (31, 30, 208), (19, 4, 164, 166), (20, 167, 166), (3, 32, 29), (19, 20, 166), (3, 31, 32), (35, 3, 33), (34, 3, 35, 36), (145, 3, 34, 37), (37, 34, 36, 38), (39, 89, 3), (3, 145, 37, 39), (39, 37, 38, 40), (33, 3, 41), (126, 42, 41, 3), (33, 41, 43), (35, 33, 43, 44), (36, 35, 44, 45), (43, 41, 42, 46), (47, 46, 42, 126), (44, 43, 46, 47), (45, 44, 47, 48), (49, 3, 89), (38, 36, 45, 51), (52, 49, 89, 39), (50, 52, 39, 40), (40, 38, 51, 50), (47, 126, 3), (53, 48, 47), (53, 47, 50, 51), (51, 45, 48, 53), (49, 47, 3), (52, 50, 47, 49), (126, 54, 42, 62), (3, 126, 62), (106, 32, 3), (31, 56, 58, 59), (59, 57, 55, 31), (207, 55, 60), (42, 54, 60, 61), (62, 42, 61), (60, 55, 57, 63), (64, 63, 57, 59), (61, 60, 63, 64), (62, 61, 64, 65), (31, 32, 172), (67, 66, 32), (68, 67, 32), (69, 58, 56, 66), (70, 59, 58, 69), (70, 69, 66, 67), (71, 70, 67, 68), (130, 68, 32, 106), (130, 106, 3), (72, 64, 59, 70), (65, 64, 72), (65, 72, 130, 3), (3, 62, 65), (73, 72, 70, 71), (73, 71, 68, 130), (130, 72, 73), (26, 27, 76), (26, 75, 74), (26, 74, 79), (79, 74, 75, 77), (79, 77, 78, 33), (26, 76, 27, 3), (3, 26, 79), (3, 79, 33), (75, 26, 80, 81), (82, 80, 26, 76), (80, 82, 30, 210), (31, 206, 210), (77, 75, 81, 84), (78, 77, 84, 85), (33, 78, 85, 41), (84, 81, 83, 86), (85, 84, 86, 54), (41, 85, 54), (26, 31, 76), (3, 31, 26), (42, 41, 54, 126), (42, 126, 3), (3, 41, 42), (211, 87, 20, 12), (88, 22, 3, 89), (90, 22, 91), (29, 139, 212), (95, 90, 91, 92), (91, 22, 96), (96, 22, 88, 97), (92, 91, 96, 98), (97, 88, 89, 99), (100, 95, 92, 98), (98, 96, 97, 100), (100, 97, 99, 101), (49, 3, 106), (103, 102, 93, 94), (104, 103, 94, 95), (105, 32, 102), (106, 32, 105), (106, 105, 102, 103), (107, 106, 103, 104), (99, 89, 49, 109), (110, 104, 95, 100), (108, 110, 100, 101), (101, 99, 109, 108), (111, 3, 32, 106), (112, 106, 3, 111), (112, 111, 108, 109), (109, 49, 106, 112), (113, 111, 106, 107), (113, 107, 104, 110), (110, 108, 111, 113), (3, 115, 114, 8), (8, 114, 120, 116), (120, 114, 115, 118), (120, 118, 119, 121), (117, 116, 120, 121), (7, 8, 116, 122), (122, 116, 117, 123), (3, 7, 122), (123, 117, 121, 124), (3, 122, 123, 145), (145, 123, 124), (115, 3, 79, 33), (3, 35, 33, 79), (118, 115, 33, 35), (119, 118, 35, 36), (121, 119, 36, 34), (34, 36, 35), (124, 121, 34, 37), (3, 145, 124), (124, 37, 3), (3, 34, 35), (37, 34, 3), (3, 42, 47), (111, 3, 106), (89, 3, 47, 49), (106, 3, 89, 49), (49, 47, 52), (112, 106, 49), (112, 49, 52, 125), (47, 42, 127, 128), (42, 126, 62), (127, 42, 62, 65), (128, 127, 65, 129), (130, 3, 32, 106), (131, 130, 106), (52, 47, 128, 133), (134, 106, 112), (132, 134, 112, 125), (125, 52, 133, 132), (135, 129, 65, 72), (135, 72, 132, 133), (133, 128, 129, 135), (136, 72, 130, 131), (136, 131, 106, 134), (134, 132, 72, 136), (137, 7, 123), (14, 3, 18), (22, 3, 14), (22, 14, 18, 138), (18, 3, 7, 16), (16, 7, 137, 140), (138, 18, 16, 141), (140, 137, 123, 142), (143, 22, 138, 141), (141, 16, 140, 143), (143, 140, 142, 144), (123, 7, 3, 145), (142, 123, 145, 124), (88, 3, 22, 143), (146, 88, 143, 144), (144, 142, 124, 146), (37, 39, 146, 124), (124, 145, 37), (89, 39, 3, 88), (88, 146, 39, 89), (149, 148, 151, 152), (152, 150, 147, 149), (149, 147, 156, 153), (156, 147, 150, 154), (156, 154, 155, 115), (114, 153, 156, 115), (5, 148, 149, 0), (19, 151, 148, 5), (3, 5, 0), (0, 149, 153), (0, 153, 114, 8), (8, 114, 115, 157), (3, 8, 157, 7), (150, 152, 158, 159), (27, 158, 152, 151), (158, 27, 26), (26, 160, 159, 158), (154, 150, 159, 161), (155, 154, 161, 162), (115, 155, 162, 33), (161, 159, 160, 74), (79, 74, 160, 26), (162, 161, 74, 79), (33, 162, 79), (102, 32, 171, 178), (3, 26, 27), (3, 27, 163, 19), (157, 115, 33, 3), (7, 157, 3), (174, 173, 185, 188), (172, 174, 188, 170), (169, 177, 191, 184), (178, 171, 170, 187), (76, 166, 182, 183), (177, 178, 187, 191), (167, 168, 181), (151, 19, 164, 179), (20, 28, 168, 167), (66, 56, 173, 174), (19, 163, 166, 164), (171, 186, 170), (163, 27, 76, 166), (4, 12, 165, 164), (28, 29, 169, 168), (82, 76, 175, 176), (12, 20, 167, 165), (29, 32, 171, 169), (20, 19, 166, 167), (32, 186, 171), (56, 31, 173), (27, 19, 166, 76), (29, 93, 177, 169), (26, 27, 76, 31), (27, 151, 179, 76), (32, 172, 186), (93, 102, 178, 177), (192, 180, 193, 205), (191, 187, 200, 204), (190, 189, 202, 203), (183, 182, 195, 196), (188, 185, 198, 201), (187, 170, 199, 200), (76, 179, 192, 183), (176, 175, 189, 190), (164, 165, 181, 180), (179, 164, 180, 192), (168, 169, 184, 181), (186, 172, 170), (31, 208, 209), (175, 76, 183, 189), (165, 167, 181), (173, 31, 209, 185), (194, 195, 193), (198, 196, 195), (199, 198, 195, 194), (199, 194, 197), (201, 198, 199), (198, 203, 202, 196), (200, 199, 197, 204), (195, 196, 205, 193), (181, 184, 197, 194), (184, 191, 204, 197), (189, 183, 196, 202), (183, 192, 205, 196), (180, 181, 194, 193), (170, 188, 201, 199), (185, 190, 203, 198), (176, 190, 185), (207, 206, 31), (208, 30, 82, 176), (210, 30, 31), (14, 13, 9), (13, 211, 9), (90, 24, 212), (212, 139, 22), (126, 3, 31), (60, 54, 207), (207, 31, 55), (126, 31, 207, 54), (54, 86, 83), (24, 93, 212), (93, 29, 212), (83, 81, 80, 210), (94, 93, 24), (209, 208, 176, 185), (210, 206, 83), (54, 83, 206, 207), (24, 90, 95, 94)])
me_sphere.materials.append(mat_material_009)
me_sphere.use_remesh_fix_poles = True
me_sphere.use_remesh_preserve_attributes = False
me_sphere.use_mirror_vertex_groups = False
me_sphere.update()
me_cube_004 = bpy.data.meshes.new('Cube.004')
me_cube_004.from_pydata([(-0.9251, -0.9256, 2.008), (-0.8231, -0.8249, 2.584), (-0.9251, 0.9249, 2.008), (-0.8231, 0.8226, 2.584), (0.9254, -0.9256, 2.008), (0.8244, -0.8249, 2.584), (0.9254, 0.9249, 2.008), (0.8244, 0.8226, 2.584), (0.01094, 1.218, 2.008), (0.01018, 1.083, 2.584), (0.01094, -1.212, 2.008), (0.01018, -1.079, 2.584), (-1.202, -0.02092, 2.008), (-1.07, -0.01948, 2.584), (1.199, -0.02092, 2.008), (1.068, -0.01948, 2.584), (-0.3693, -0.01107, 3.932), (-0.7604, -0.01576, 3.474), (-0.5849, 0.5836, 3.474), (0.008247, 0.7691, 3.474), (0.5877, 0.5836, 3.474), (0.7611, -0.01576, 3.474), (0.5877, -0.589, 3.474), (0.008247, -0.7702, 3.474), (-0.5849, -0.589, 3.474), (-1.424, -0.02374, 1.338), (-0.2837, 0.2814, 3.932), (0.005798, 0.372, 3.932), (0.2886, 0.2814, 3.932), (0.3732, -0.01107, 3.932), (0.2886, -0.2908, 3.932), (0.005798, -0.3793, 3.932), (-0.2837, -0.2908, 3.932), (0.005798, -0.01107, 3.932), (-1.096, -1.095, 1.338), (0.01241, 1.443, 1.338), (-1.096, 1.097, 1.338), (1.42, -0.02374, 1.338), (1.096, 1.097, 1.338), (0.01241, -1.434, 1.338), (1.096, -1.095, 1.338), (-1.698, -0.02624, -0.3053), (-1.697, -0.02702, 0.5037), (-1.307, -1.304, 0.5037), (0.01412, 1.721, 0.5037), (-1.307, 1.308, 0.5037), (1.69, -0.02702, 0.5037), (1.304, 1.308, 0.5037), (0.01412, -1.707, 0.5037), (1.304, -1.304, 0.5037), (-1.274, -0.02048, -0.9871), (-1.307, -1.303, -0.3053), (0.0137, 1.722, -0.3053), (-1.307, 1.308, -0.3053), (1.69, -0.02624, -0.3053), (1.304, 1.308, -0.3053), (0.0137, -1.706, -0.3053), (1.304, -1.303, -0.3053), (-0.4557, -0.1073, -1.153), (-0.9803, -0.9783, -0.9871), (0.01069, 1.291, -0.9871), (-0.9803, 0.9809, -0.9871), (1.269, -0.02048, -0.9871), (0.9789, 0.9809, -0.9871), (0.01069, -1.281, -0.9871), (0.9789, -0.9783, -0.9871), (-0.3219, -0.5445, -1.153), (0.1305, 0.4913, -1.153), (-0.3219, 0.3498, -1.153), (0.7047, -0.1073, -1.153), (0.5725, 0.3498, -1.153), (0.1305, -0.6827, -1.153), (0.5725, -0.5445, -1.153), (0.1305, -0.1073, -1.112)], [], [(12, 13, 3, 2), (8, 9, 7, 6), (14, 15, 5, 4), (10, 11, 1, 0), (12, 2, 36, 25), (3, 13, 17, 18), (9, 3, 18, 19), (0, 12, 25, 34), (4, 5, 11, 10), (2, 3, 9, 8), (14, 4, 40, 37), (11, 5, 22, 23), (5, 15, 21, 22), (2, 8, 35, 36), (6, 7, 15, 14), (0, 1, 13, 12), (20, 19, 27, 28), (24, 23, 31, 32), (23, 22, 30, 31), (17, 24, 32, 16), (1, 11, 23, 24), (7, 9, 19, 20), (15, 7, 20, 21), (13, 1, 24, 17), (33, 16, 32, 31), (29, 33, 31, 30), (28, 27, 33, 29), (27, 26, 16, 33), (21, 20, 28, 29), (19, 18, 26, 27), (22, 21, 29, 30), (18, 17, 16, 26), (34, 25, 42, 43), (38, 37, 46, 47), (35, 38, 47, 44), (37, 40, 49, 46), (6, 14, 37, 38), (10, 0, 34, 39), (8, 6, 38, 35), (4, 10, 39, 40), (46, 49, 57, 54), (45, 44, 52, 53), (49, 48, 56, 57), (48, 43, 51, 56), (25, 36, 45, 42), (39, 34, 43, 48), (40, 39, 48, 49), (36, 35, 44, 45), (57, 56, 64, 65), (56, 51, 59, 64), (41, 53, 61, 50), (51, 41, 50, 59), (44, 47, 55, 52), (47, 46, 54, 55), (43, 42, 41, 51), (42, 45, 53, 41), (50, 61, 68, 58), (59, 50, 58, 66), (63, 62, 69, 70), (60, 63, 70, 67), (53, 52, 60, 61), (54, 57, 65, 62), (52, 55, 63, 60), (55, 54, 62, 63), (73, 69, 72, 71), (58, 73, 71, 66), (68, 67, 73, 58), (67, 70, 69, 73), (64, 59, 66, 71), (65, 64, 71, 72), (61, 60, 67, 68), (62, 65, 72, 69)])
_uv = me_cube_004.uv_layers.new(name='UVMap')
_uv.uv.foreach_set('vector', [0.375, 0.1225, 0.625, 0.1225, 0.625, 0.25, 0.375, 0.25, 0.375, 0.3763, 0.625, 0.3763, 0.625, 0.5, 0.375, 0.5, 0.375, 0.6275, 0.625, 0.6275, 0.625, 0.75, 0.375, 0.75, 0.375, 0.8737, 0.625, 0.8737, 0.625, 1.0, 0.375, 1.0, 0.375, 0.1225, 0.375, 0.25, 0.375, 0.25, 0.375, 0.1225, 0.625, 0.25, 0.625, 0.1225, 0.625, 0.1225, 0.625, 0.25, 0.625, 0.3763, 0.625, 0.25, 0.625, 0.25, 0.625, 0.3763, 0.375, 0.0, 0.375, 0.1225, 0.375, 0.1225, 0.375, 0.0, 0.375, 0.75, 0.625, 0.75, 0.625, 0.8737, 0.375, 0.8737, 0.375, 0.25, 0.625, 0.25, 0.625, 0.3763, 0.375, 0.3763, 0.375, 0.6275, 0.375, 0.75, 0.375, 0.75, 0.375, 0.6275, 0.625, 0.8737, 0.625, 0.75, 0.625, 0.75, 0.625, 0.8737, 0.625, 0.75, 0.625, 0.6275, 0.625, 0.6275, 0.625, 0.75, 0.375, 0.25, 0.375, 0.3763, 0.375, 0.3763, 0.375, 0.25, 0.375, 0.5, 0.625, 0.5, 0.625, 0.6275, 0.375, 0.6275, 0.375, 0.0, 0.625, 0.0, 0.625, 0.1225, 0.375, 0.1225, 0.625, 0.5, 0.625, 0.3763, 0.625, 0.3763, 0.625, 0.5, 0.625, 1.0, 0.625, 0.8737, 0.625, 0.8737, 0.625, 1.0, 0.625, 0.8737, 0.625, 0.75, 0.625, 0.75, 0.625, 0.8737, 0.625, 0.1225, 0.625, 0.0, 0.625, 0.0, 0.625, 0.1225, 0.625, 1.0, 0.625, 0.8737, 0.625, 0.8737, 0.625, 1.0, 0.625, 0.5, 0.625, 0.3763, 0.625, 0.3763, 0.625, 0.5, 0.625, 0.6275, 0.625, 0.5, 0.625, 0.5, 0.625, 0.6275, 0.625, 0.1225, 0.625, 0.0, 0.625, 0.0, 0.625, 0.1225, 0.7487, 0.6275, 0.875, 0.6275, 0.875, 0.75, 0.7487, 0.75, 0.625, 0.6275, 0.7487, 0.6275, 0.7487, 0.75, 0.625, 0.75, 0.625, 0.5, 0.7487, 0.5, 0.7487, 0.6275, 0.625, 0.6275, 0.7487, 0.5, 0.875, 0.5, 0.875, 0.6275, 0.7487, 0.6275, 0.625, 0.6275, 0.625, 0.5, 0.625, 0.5, 0.625, 0.6275, 0.625, 0.3763, 0.625, 0.25, 0.625, 0.25, 0.625, 0.3763, 0.625, 0.75, 0.625, 0.6275, 0.625, 0.6275, 0.625, 0.75, 0.625, 0.25, 0.625, 0.1225, 0.625, 0.1225, 0.625, 0.25, 0.375, 0.0, 0.375, 0.1225, 0.375, 0.1225, 0.375, 0.0, 0.375, 0.5, 0.375, 0.6275, 0.375, 0.6275, 0.375, 0.5, 0.375, 0.3763, 0.375, 0.5, 0.375, 0.5, 0.375, 0.3763, 0.375, 0.6275, 0.375, 0.75, 0.375, 0.75, 0.375, 0.6275, 0.375, 0.5, 0.375, 0.6275, 0.375, 0.6275, 0.375, 0.5, 0.375, 0.8737, 0.375, 1.0, 0.375, 1.0, 0.375, 0.8737, 0.375, 0.3763, 0.375, 0.5, 0.375, 0.5, 0.375, 0.3763, 0.375, 0.75, 0.375, 0.8737, 0.375, 0.8737, 0.375, 0.75, 0.375, 0.6275, 0.375, 0.75, 0.375, 0.75, 0.375, 0.6275, 0.375, 0.25, 0.375, 0.3763, 0.375, 0.3763, 0.375, 0.25, 0.375, 0.75, 0.375, 0.8737, 0.375, 0.8737, 0.375, 0.75, 0.375, 0.8737, 0.375, 1.0, 0.375, 1.0, 0.375, 0.8737, 0.375, 0.1225, 0.375, 0.25, 0.375, 0.25, 0.375, 0.1225, 0.375, 0.8737, 0.375, 1.0, 0.375, 1.0, 0.375, 0.8737, 0.375, 0.75, 0.375, 0.8737, 0.375, 0.8737, 0.375, 0.75, 0.375, 0.25, 0.375, 0.3763, 0.375, 0.3763, 0.375, 0.25, 0.375, 0.75, 0.375, 0.8737, 0.375, 0.8737, 0.375, 0.75, 0.375, 0.8737, 0.375, 1.0, 0.375, 1.0, 0.375, 0.8737, 0.375, 0.1225, 0.375, 0.25, 0.375, 0.25, 0.375, 0.1225, 0.375, 0.0, 0.375, 0.1225, 0.375, 0.1225, 0.375, 0.0, 0.375, 0.3763, 0.375, 0.5, 0.375, 0.5, 0.375, 0.3763, 0.375, 0.5, 0.375, 0.6275, 0.375, 0.6275, 0.375, 0.5, 0.375, 0.0, 0.375, 0.1225, 0.375, 0.1225, 0.375, 0.0, 0.375, 0.1225, 0.375, 0.25, 0.375, 0.25, 0.375, 0.1225, 0.375, 0.1225, 0.375, 0.25, 0.375, 0.25, 0.375, 0.1225, 0.375, 0.0, 0.375, 0.1225, 0.375, 0.1225, 0.375, 0.0, 0.375, 0.5, 0.375, 0.6275, 0.375, 0.6275, 0.375, 0.5, 0.375, 0.3763, 0.375, 0.5, 0.375, 0.5, 0.375, 0.3763, 0.375, 0.25, 0.375, 0.3763, 0.375, 0.3763, 0.375, 0.25, 0.375, 0.6275, 0.375, 0.75, 0.375, 0.75, 0.375, 0.6275, 0.375, 0.3763, 0.375, 0.5, 0.375, 0.5, 0.375, 0.3763, 0.375, 0.5, 0.375, 0.6275, 0.375, 0.6275, 0.375, 0.5, 0.2513, 0.6275, 0.375, 0.6275, 0.375, 0.75, 0.2513, 0.75, 0.125, 0.6275, 0.2513, 0.6275, 0.2513, 0.75, 0.125, 0.75, 0.125, 0.5, 0.2513, 0.5, 0.2513, 0.6275, 0.125, 0.6275, 0.2513, 0.5, 0.375, 0.5, 0.375, 0.6275, 0.2513, 0.6275, 0.375, 0.8737, 0.375, 1.0, 0.375, 1.0, 0.375, 0.8737, 0.375, 0.75, 0.375, 0.8737, 0.375, 0.8737, 0.375, 0.75, 0.375, 0.25, 0.375, 0.3763, 0.375, 0.3763, 0.375, 0.25, 0.375, 0.6275, 0.375, 0.75, 0.375, 0.75, 0.375, 0.6275])
me_cube_004.materials.append(mat_material_010)
me_cube_004.use_remesh_fix_poles = True
me_cube_004.use_remesh_preserve_attributes = False
me_cube_004.use_mirror_vertex_groups = False
me_cube_004.update()

# ---- objects
ob_aubergine = bpy.data.objects.new('Aubergine', me_cylinder)
ob_r_d_paprika = bpy.data.objects.new('Rød Paprika', me_cube_001)
ob_gul_paprika = bpy.data.objects.new('Gul Paprika', me_cube_002)
ob_gr_nn_paprika = bpy.data.objects.new('Grønn Paprika', me_cube_003)
ob_broccoli = bpy.data.objects.new('Broccoli', me_sphere)
ob_avocado = bpy.data.objects.new('Avocado', me_cube_004)

# ---- transforms, parenting, visibility, modifiers, constraints
ob_aubergine.location = (0.0, 0.0, 1.0)
ob_aubergine.lineart.crease_threshold = 0.0
ob_r_d_paprika.location = (0.0, 0.0, 1.0)
ob_r_d_paprika.lineart.crease_threshold = 0.0
ob_gul_paprika.location = (0.0, 0.0, 1.0)
ob_gul_paprika.lineart.crease_threshold = 0.0
ob_gr_nn_paprika.location = (0.0, 0.0, 1.0)
ob_gr_nn_paprika.lineart.crease_threshold = 0.0
ob_broccoli.location = (-0.995, 0.0, 2.49)
ob_broccoli.scale = (0.6059, 0.6059, 0.6059)
ob_broccoli.lineart.crease_threshold = 0.0
ob_avocado.location = (0.0, 0.0, 1.0)
ob_avocado.lineart.crease_threshold = 0.0

# ---- collection membership
col_collection.objects.link(ob_aubergine)
col_collection.objects.link(ob_r_d_paprika)
col_collection.objects.link(ob_gul_paprika)
col_collection.objects.link(ob_gr_nn_paprika)
col_collection.objects.link(ob_broccoli)
col_collection.objects.link(ob_avocado)

# ---- scene / render settings (as saved in the file)
scene.frame_start = 1; scene.frame_end = 250; scene.frame_set(1)
scene.render.engine = 'BLENDER_EEVEE_NEXT'
scene.cycles.use_denoising = False
scene.cycles.samples = 128
scene.cycles.sampling_pattern = 'TABULATED_SOBOL'
scene.cycles.use_adaptive_sampling = False
scene.cycles.use_light_tree = False
scene.view_settings.view_transform = 'Filmic'
bpy.context.view_layer.update()

# ---- added for rendering (the .blend has no active camera and no usable light): camera, sun
cam_auto = bpy.data.cameras.new('AutoCamera')
cam_auto.lens = 50.0
cam_auto.sensor_width = 36.0
cam_auto.clip_end = 1000.0
ob_auto_camera = bpy.data.objects.new('AutoCamera', cam_auto)
scene.collection.objects.link(ob_auto_camera)
ob_auto_camera.location = (7.04972, -8.35406, 8.14119)
ob_auto_camera.rotation_euler = (1.09748, -7.21219e-08, 0.694738)
scene.camera = ob_auto_camera
light_auto_sun = bpy.data.lights.new('AutoSun', 'SUN')
light_auto_sun.energy = 3.0
light_auto_sun.angle = 0.0523599
ob_auto_sun = bpy.data.objects.new('AutoSun', light_auto_sun)
scene.collection.objects.link(ob_auto_sun)
ob_auto_sun.rotation_euler = (0.872665, 0.174533, 0.523599)
bpy.context.view_layer.update()
